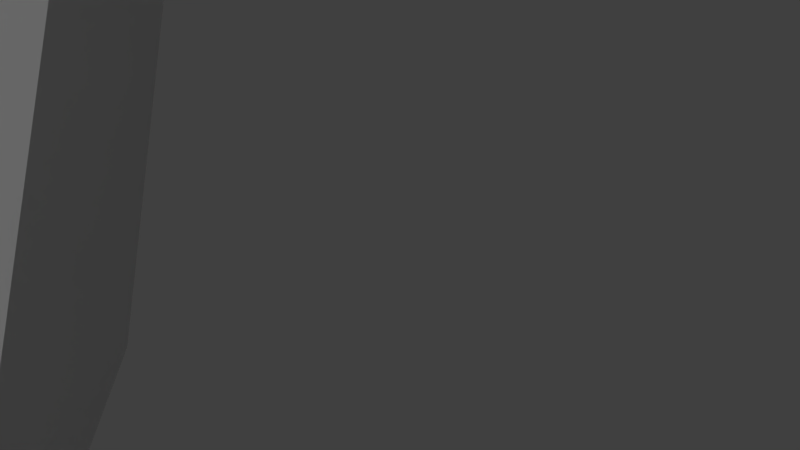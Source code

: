 # Source: BootyTree.blend  (saved by Blender 2.77.0; exported with 4.5.12 LTS)
import bpy
from mathutils import Matrix  # noqa: F401  (used for matrix-valued properties, if any)

bpy.ops.wm.read_factory_settings(use_empty=True)
scene = bpy.context.scene
scene.name = 'Scene'

# ---- collections
col_collection_1 = bpy.data.collections.new('Collection 1'); scene.collection.children.link(col_collection_1)

# ---- world
world_world = bpy.data.worlds.new('World'); scene.world = world_world
world_world.color = (0.05088, 0.05088, 0.05088)
world_world.use_sun_shadow = False
world_world.sun_shadow_jitter_overblur = 0.0
world_world.cycles.sampling_method = 'MANUAL'

# ---- cameras
cam_camera = bpy.data.cameras.new('Camera')
cam_camera.clip_end = 100.0
cam_camera.lens = 35.0
cam_camera.sensor_width = 32.0
cam_camera.sensor_height = 18.0
cam_camera.ortho_scale = 7.314
cam_camera.dof.focus_distance = 0.0
cam_camera.dof.aperture_fstop = 128.0

# ---- meshes
me_body_mesh_004 = bpy.data.meshes.new('Body_Mesh.004')
me_body_mesh_004.from_pydata([(-10.82, -5.139, 40.3), (-0.4131, 0.2884, 29.89), (-14.05, 13.92, 43.18), (-9.129, -8.871, 37.16), (0.5931, -13.73, 30.69), (-1.711, -15.04, 45.02), (-0.8121, -26.63, 37.77), (9.506, -8.311, 38.75), (-8.815, -19.19, 36.64), (0.273, -20.21, 26.78), (0.7547, -31.82, 42.45), (-1.388, -37.88, 31.02), (12.87, -20.76, 35.97), (19.83, 11.55, 36.52), (5.052, 7.927, 29.47), (16.32, 29.69, 36.95), (11.64, 22.5, 23.68), (-0.9699, 22.33, 38.98), (8.461, 6.279, 50.54), (-3.02, 3.914, 42.88), (8.997, -7.259, 45.69), (-6.728, -8.871, 47.74), (5.374, -4.136, 34.07), (-5.887, -6.913, 48.5), (0.9792, 0.8064, 40.41), (-13.89, 0.5481, 43.27), (-2.419, 10.1, 44.8), (-10.67, 0.1937, 31.64), (-0.4848, 2.944, 53.92), (1.964, -0.1836, 41.42), (2.003, 13.35, 48.21), (11.77, 4.401, 41.16), (-4.508, 12.47, 38.09), (9.609, 6.07, 50.14), (1.273, 0.499, 41.67), (16.28, -1.022, 42.92), (4.086, -9.671, 44.08), (12.08, 1.629, 31.93), (-4.798, -11.47, 20.05), (-0.1516, -3.16, 23.16), (2.348, -17.78, 22.56), (7.895, -9.029, 19.87), (0.8608, -10.59, 29.04), (-11.33, 1.03, 48.49), (1.194, 0.1852, 43.92), (-2.314, 3.965, 56.69), (5.472, -5.876, 50.8), (1.96, 14.07, 49.31), (-2.937, 15.1, 40.69), (10.93, 20.27, 46.3), (5.834, 8.118, 32.19), (14.13, 23.52, 34.66), (14.96, 2.722, 42.24), (-0.2823, 2.241, 51.34), (0.915, 0.6641, 39.59), (-10.14, -13.12, 51.66), (-16.51, -3.382, 41.47), (3.03, -17.72, 43.39), (-22.63, -8.387, 24.66), (-30.92, -1.493, 30.69), (-14.53, -0.3175, 25.6), (-25.23, 5.772, 24.2), (-19.82, 0.9376, 36.01), (-14.07, 4.631, 46.51), (-12.19, 0.05212, 40.36), (-22.39, 8.785, 44.16), (-15.41, 10.1, 38.39), (-22.61, -1.687, 41.37), (-19.9, 1.945, 48.57), (-16.52, 0.2216, 42.77), (-28.01, -1.288, 47.0), (-25.03, 4.327, 41.62), (-21.96, -8.15, 44.02), (15.07, 15.45, 29.27), (11.78, 1.036, 26.85), (25.42, 11.21, 36.71), (13.13, 0.5617, 38.37), (27.22, 0.5211, 28.02), (7.702, -17.45, 46.98), (11.65, -10.94, 40.18), (19.35, -20.31, 49.47), (19.18, -21.88, 40.64), (20.2, -6.776, 46.63), (5.364, -6.507, 35.18), (2.04, -2.055, 29.16), (12.1, -11.56, 30.86), (3.502, -12.34, 26.45), (12.44, -1.476, 27.78), (-6.761, -8.928, 34.12), (-3.88, -4.646, 25.62), (-13.96, -18.05, 30.44), (-16.62, -6.932, 25.15), (-3.382, -17.99, 24.11), (-12.34, -12.05, 24.87), (-20.31, -10.88, 31.96), (-10.45, 0.3141, 24.45), (-23.26, -0.2762, 26.03), (-10.46, -2.117, 34.13), (-18.48, -2.823, 23.25), (-25.66, 8.534, 28.22), (-6.387, 4.847, 23.39), (-16.21, 15.68, 20.4), (-12.52, 8.193, 34.07), (-0.8932, -12.4, 35.89), (3.204, -21.55, 28.33), (-0.2412, -0.5858, 28.72), (12.38, -8.804, 26.27), (-6.719, -11.93, 22.53), (-6.791, 3.776, 49.29), (-1.677, 0.2779, 37.35), (-1.516, 22.6, 48.09), (12.92, 11.91, 41.79), (-10.26, 17.98, 36.29), (-7.083, -0.4435, 46.86), (-6.485, 0.1689, 37.84), (-12.22, 12.47, 47.1), (-2.18, 13.43, 40.28), (-18.78, 6.039, 39.76), (-11.85, 1.275, 48.13), (-14.86, 0.6975, 41.01), (-18.86, -7.514, 49.96), (-25.14, -0.377, 45.05), (-14.03, -11.21, 42.96), (3.978, 19.61, 36.83), (1.237, 1.299, 33.38), (14.74, 14.62, 46.93), (-0.8332, 0.3773, 47.23), (20.23, 1.293, 36.81), (6.193, -9.327, 38.55), (10.94, 1.098, 32.07), (11.93, -1.526, 46.41), (23.1, -0.4754, 39.15), (5.639, 10.52, 40.13), (-13.11, -25.78, 35.48), (-10.32, -11.23, 34.31), (-23.43, -23.84, 41.55), (-11.95, -13.21, 44.91), (-25.58, -12.07, 33.79), (-18.18, -11.46, 25.33), (-7.857, -6.878, 28.53), (-24.33, -9.67, 33.42), (-12.41, -15.11, 36.2), (-16.98, 2.189, 32.08), (-3.113, -19.17, 36.16), (-7.0, -8.691, 29.62), (-12.28, -25.81, 34.38), (-18.71, -13.33, 34.98), (-7.833, -18.53, 24.35), (-22.54, 2.554, 27.52), (-26.38, 14.84, 34.59), (-9.138, 7.862, 25.37), (-17.43, 21.17, 25.56), (-11.85, 10.96, 37.16), (-16.95, 28.03, 32.38), (-29.0, 26.07, 38.42), (-14.3, 13.25, 31.61), (-18.61, 15.67, 42.47), (-29.35, 13.7, 30.53), (-2.041, 24.24, 39.35), (-0.3931, 22.77, 29.02), (3.934, 33.22, 41.22), (10.21, 27.13, 32.31), (-2.435, 32.76, 32.95), (4.078, 22.33, 32.26), (-0.008086, 10.58, 24.19), (-11.16, 26.69, 33.49), (-9.286, 23.32, 21.07), (-12.1, 8.717, 32.8), (0.3308, 15.24, 31.44), (0.008699, 9.356, 23.99), (8.279, 20.73, 30.34), (9.962, 9.483, 28.61), (2.503, 20.25, 20.88), (11.95, -8.225, 46.77), (5.795, -5.157, 32.5), (24.99, -16.47, 45.05), (11.03, -23.24, 34.75), (23.39, -1.129, 33.71), (-12.52, -17.42, 27.11), (0.1617, -14.96, 24.44), (-9.799, -27.52, 36.24), (0.6797, -29.07, 27.34), (-1.438, -17.22, 36.71), (-6.404, 27.5, 25.81), (0.3339, 21.32, 27.47), (-6.767, 33.44, 34.71), (-7.35, 22.86, 35.56), (4.462, 31.79, 32.56), (-19.12, 8.712, 23.01), (-27.15, 6.67, 27.33), (-16.76, 0.1899, 23.82), (-21.98, 3.232, 32.11), (-25.34, -2.093, 22.11), (-3.415, -29.17, 35.65), (0.2904, -19.45, 26.05), (-4.492, -36.94, 29.25), (-10.3, -25.53, 21.6), (7.442, -30.35, 25.0), (-7.467, 22.17, 25.79), (-19.27, 25.55, 32.42), (-10.66, 9.57, 26.93), (-15.34, 17.81, 40.0), (-23.28, 12.9, 24.31), (22.03, 1.072, 26.64), (5.945, -0.001675, 22.75), (20.24, 13.44, 37.34), (7.733, 18.07, 26.16), (7.838, 0.9187, 37.39), (2.098, -5.158, 38.46), (3.684, -3.78, 30.41), (12.63, -0.6693, 39.94), (14.31, -8.39, 33.16), (8.321, 7.015, 33.53), (1.881, -26.26, 22.94), (-0.3108, -9.238, 24.05), (15.82, -26.56, 30.51), (17.27, -10.31, 22.5), (4.139, -15.36, 36.94), (5.3, 19.3, 29.29), (-0.09213, 9.926, 23.31), (-6.006, 25.2, 30.11), (-5.649, 20.66, 19.18), (-9.851, 12.4, 31.29), (-0.03537, 14.05, 23.58), (8.635, 19.95, 29.98), (4.719, 30.36, 28.38), (4.359, 22.39, 18.35), (-6.74, 24.7, 29.19), (-8.762, -0.1132, 28.02), (-0.1614, -3.326, 19.71), (1.618, 8.787, 32.23), (9.694, -4.417, 28.7), (2.291, 11.9, 20.98), (13.46, -9.115, 28.53), (2.213, 0.6789, 21.63), (24.92, 3.493, 27.41), (16.7, 2.697, 14.72), (9.675, 14.03, 29.84), (-1.001, -0.1393, 27.84), (-2.183, 0.7597, 18.69), (7.695, 8.84, 27.66), (10.34, 1.112, 19.77), (-1.162, 13.5, 21.36), (-10.6, -6.568, 29.92), (0.6413, -0.9681, 20.72), (-5.369, -22.81, 29.1), (-5.551, -15.14, 15.57), (10.32, -13.72, 28.52), (-10.99, -4.073, 30.59), (-20.93, -3.43, 24.15), (-5.562, 0.1731, 22.43), (-14.45, -7.613, 18.01), (-15.05, 6.875, 20.33), (-10.1, 1.902, 27.78), (-4.941, -0.7982, 23.69), (-15.94, -3.9, 25.95), (-12.38, -0.6989, 19.37), (-8.709, -8.789, 26.97), (-1.252, 0.2292, 29.18), (1.318, 0.8542, 20.01), (-10.0, -7.99, 28.12), (-11.21, 1.048, 20.44), (-0.5026, -12.05, 21.88), (-17.84, -1.283, 20.25), (-22.51, 6.341, 28.01), (-8.239, 0.7769, 23.95), (-14.03, 11.45, 24.05), (-14.4, 1.293, 34.66), (-5.856, 3.079, 28.79), (-12.12, 3.763, 24.54), (0.1294, 2.238, 21.05), (-6.973, -3.947, 19.67), (-5.515, 9.931, 19.48), (-11.3, 12.25, 28.66), (-16.36, 15.54, 23.69), (-6.474, 6.022, 22.47), (-15.97, 4.7, 21.15), (-7.003, 15.15, 18.76), (-5.145, 9.199, 30.81), (-1.392, 3.21, 20.26), (-10.94, 19.67, 25.15), (-1.392, 3.21, 20.26), (-10.94, 19.67, 25.15), (-14.41, 7.647, 18.28), (0.4248, 16.6, 19.4), (-4.798, -17.54, 20.66), (-0.1516, -9.23, 23.77), (2.348, -23.85, 23.17), (7.895, -15.1, 20.48), (0.8608, -16.66, 29.64), (0.2852, 2.519, 28.01), (-1.371, -1.026, 20.27), (1.163, 12.72, 24.51), (6.957, 6.449, 18.59), (-7.659, 8.6, 19.88), (5.618, 13.89, 39.91), (-14.05, 13.92, 43.18), (-0.4131, 0.2825, 29.89), (-15.22, 13.1, 28.96), (11.14, 10.31, 46.35), (2.5, 0.5987, 41.11), (12.69, -0.2878, 53.63), (-3.084, -1.297, 51.05), (13.6, -9.68, 44.86), (-7.323, -17.98, 38.73), (-11.19, -11.68, 34.85), (-11.99, -23.58, 37.22), (-17.99, -16.89, 37.95), (-10.01, -17.83, 31.09), (-10.79, 10.79, 37.05), (-14.35, 23.98, 35.51), (-8.788, 8.944, 26.29), (-19.67, 16.99, 28.06), (-4.156, 21.3, 26.87), (-25.62, 8.117, 31.65), (-22.76, 0.1085, 32.63), (-31.1, 7.606, 36.57), (-31.62, -1.078, 33.84), (-23.51, 3.829, 38.68), (-18.99, -12.65, 31.74), (-27.63, -13.63, 38.83), (-20.26, 0.3264, 31.32), (-33.0, -3.862, 32.9), (-20.11, -1.992, 41.0), (-23.11, -7.34, 41.0), (-30.45, -1.323, 45.34), (-23.64, 0.3695, 35.4), (-34.69, -0.7913, 38.05), (-23.48, 7.652, 42.0), (-16.34, 7.937, 37.48), (-12.88, 18.34, 41.59), (-13.73, 13.04, 30.2), (-19.25, 23.0, 34.95), (-4.058, 16.74, 35.07), (10.66, 12.34, 34.25), (0.5066, 14.52, 25.42), (1.603, 22.49, 41.22), (1.529, 30.93, 30.76), (-10.28, 12.24, 34.87), (9.999, -9.544, 42.88), (9.546, -9.379, 36.23), (19.0, -6.364, 42.78), (18.56, -13.6, 37.7), (14.45, -0.4148, 37.55), (8.787, 19.85, 38.34), (23.65, 13.32, 39.82), (5.363, 7.784, 30.25), (20.64, 12.18, 27.49), (13.76, -1.891, 38.9), (-4.161, 5.005, 35.14), (-4.285, -3.977, 27.35), (-13.62, -3.454, 39.92), (-18.34, -3.156, 29.87), (-4.233, -14.15, 35.73), (-2.097, 11.94, 16.26), (-1.212, 5.47, 21.96), (0.1743, 19.96, 23.16), (7.611, 12.31, 24.73), (-6.931, 13.62, 27.33), (1.274, -6.983, 45.47), (7.646, -6.551, 34.48), (7.443, -24.26, 47.31), (21.37, -14.98, 41.45), (0.8496, -23.81, 35.22), (13.07, -5.747, 42.37), (1.121, 0.4459, 39.75), (6.417, -15.84, 47.74), (-0.9964, -2.091, 49.81), (-2.115, -14.6, 39.24), (-14.6, 0.1247, 41.28), (-8.638, -8.777, 34.16), (-17.5, -12.48, 47.26), (-20.98, -17.45, 37.4), (-2.791, -15.6, 43.41), (19.56, -6.945, 31.15), (4.355, -4.381, 30.01), (17.03, -21.62, 38.62), (7.694, -13.07, 44.14), (3.969, -20.01, 28.22), (0.1413, -16.08, 36.26), (10.1, -28.86, 34.6), (0.4687, -14.42, 24.74), (-0.005448, -30.42, 25.91), (14.09, -17.89, 27.16), (17.71, -15.36, 28.61), (12.35, 0.8077, 25.97), (30.39, -10.87, 38.38), (29.57, 3.537, 27.35), (16.73, -1.665, 40.78), (27.3, -7.245, 27.94), (28.87, -1.352, 41.11), (16.64, 0.9883, 27.76), (22.82, 10.46, 34.44), (18.9, -3.504, 40.64), (0.4896, -1.196, 29.65), (-1.439, 2.536, 20.95), (9.241, -8.966, 26.82), (11.28, 2.171, 21.45), (-0.02018, -10.36, 19.87), (-19.87, 8.683, 34.3), (-28.9, 9.551, 31.18), (-17.22, 0.5571, 29.41), (-27.79, -2.055, 31.51), (-21.81, 7.966, 24.58), (-13.53, -17.15, 30.83), (-8.343, -9.017, 32.49), (-10.14, -22.78, 36.5), (-1.46, -17.26, 33.7), (-12.21, -12.76, 39.4), (16.1, -9.019, 38.75), (17.33, 0.8066, 28.89), (27.99, 1.151, 44.56), (34.22, -1.007, 33.12), (17.62, 14.16, 38.08)], [], [(0, 1, 2), (3, 4, 5), (6, 5, 4), (7, 4, 5), (8, 9, 10), (11, 10, 9), (12, 9, 10), (13, 14, 15), (16, 15, 14), (17, 14, 15), (18, 19, 20), (21, 20, 19), (22, 19, 20), (23, 24, 25), (26, 25, 24), (27, 24, 25), (28, 29, 30), (31, 30, 29), (32, 29, 30), (33, 34, 35), (36, 35, 34), (37, 34, 35), (38, 39, 40), (41, 40, 39), (42, 39, 40), (43, 44, 45), (46, 45, 44), (47, 44, 45), (48, 49, 50), (51, 50, 49), (52, 49, 50), (53, 54, 55), (56, 55, 54), (57, 54, 55), (58, 59, 60), (61, 60, 59), (62, 59, 60), (63, 64, 65), (66, 65, 64), (67, 64, 65), (68, 69, 70), (71, 70, 69), (72, 69, 70), (73, 74, 75), (76, 75, 74), (77, 74, 75), (78, 79, 80), (81, 80, 79), (82, 79, 80), (83, 84, 85), (86, 85, 84), (87, 84, 85), (88, 89, 90), (91, 90, 89), (92, 89, 90), (93, 94, 95), (96, 95, 94), (97, 94, 95), (98, 99, 100), (101, 100, 99), (102, 99, 100), (103, 104, 105), (106, 105, 104), (107, 104, 105), (108, 109, 110), (111, 110, 109), (112, 109, 110), (113, 114, 115), (116, 115, 114), (117, 114, 115), (118, 119, 120), (121, 120, 119), (122, 119, 120), (123, 124, 125), (126, 125, 124), (127, 124, 125), (128, 129, 130), (131, 130, 129), (132, 129, 130), (133, 134, 135), (136, 135, 134), (137, 134, 135), (138, 139, 140), (141, 140, 139), (142, 139, 140), (143, 144, 145), (146, 145, 144), (147, 144, 145), (148, 149, 150), (151, 150, 149), (152, 149, 150), (153, 154, 155), (156, 155, 154), (157, 154, 155), (158, 159, 160), (161, 160, 159), (162, 159, 160), (163, 164, 165), (166, 165, 164), (167, 164, 165), (168, 169, 170), (171, 170, 169), (172, 169, 170), (173, 174, 175), (176, 175, 174), (177, 174, 175), (178, 179, 180), (181, 180, 179), (182, 179, 180), (183, 184, 185), (186, 185, 184), (187, 184, 185), (188, 189, 190), (191, 190, 189), (192, 189, 190), (193, 194, 195), (196, 195, 194), (197, 194, 195), (198, 199, 200), (201, 200, 199), (202, 199, 200), (203, 204, 205), (206, 205, 204), (207, 204, 205), (208, 209, 210), (211, 210, 209), (212, 209, 210), (213, 214, 215), (216, 215, 214), (217, 214, 215), (218, 219, 220), (221, 220, 219), (222, 219, 220), (223, 224, 225), (226, 225, 223), (227, 223, 225), (228, 229, 230), (231, 230, 229), (232, 229, 230), (233, 234, 235), (236, 235, 234), (237, 234, 235), (238, 239, 240), (241, 240, 239), (242, 239, 240), (243, 244, 245), (246, 245, 244), (247, 244, 245), (248, 249, 250), (251, 250, 249), (252, 249, 250), (253, 254, 255), (256, 255, 254), (257, 254, 255), (258, 259, 260), (261, 260, 259), (262, 259, 260), (263, 264, 265), (266, 265, 264), (267, 264, 265), (268, 269, 270), (271, 270, 269), (272, 269, 270), (273, 274, 275), (276, 275, 274), (277, 274, 275), (278, 279, 280), (281, 282, 283), (284, 282, 281), (285, 286, 287), (288, 287, 286), (289, 286, 287), (290, 291, 292), (293, 292, 291), (294, 291, 292), (295, 296, 297), (298, 297, 296), (299, 300, 301), (302, 301, 300), (303, 300, 301), (304, 305, 306), (307, 306, 305), (308, 305, 306), (309, 310, 311), (312, 311, 310), (313, 310, 311), (314, 315, 316), (317, 316, 315), (318, 315, 316), (319, 320, 321), (322, 321, 320), (323, 320, 321), (324, 325, 326), (327, 326, 325), (328, 325, 326), (329, 330, 331), (332, 331, 330), (333, 330, 331), (334, 335, 336), (337, 336, 335), (338, 335, 336), (339, 340, 341), (342, 341, 340), (343, 340, 341), (344, 345, 346), (347, 346, 345), (348, 345, 346), (349, 350, 351), (352, 351, 350), (353, 350, 351), (354, 355, 356), (357, 355, 356), (358, 356, 355), (359, 360, 361), (362, 360, 361), (363, 361, 360), (364, 365, 366), (367, 366, 365), (368, 365, 366), (369, 370, 371), (372, 371, 370), (373, 370, 371), (374, 375, 376), (377, 376, 375), (378, 375, 376), (379, 380, 381), (382, 381, 380), (383, 381, 380), (384, 385, 386), (387, 386, 385), (388, 385, 386), (389, 390, 391), (392, 391, 390), (393, 391, 390), (394, 395, 396), (397, 395, 396), (398, 396, 395), (399, 400, 401), (402, 401, 400), (403, 400, 401), (404, 405, 406), (407, 406, 405), (408, 405, 406), (409, 410, 411), (412, 411, 410), (413, 410, 411)])
_uv = me_body_mesh_004.uv_layers.new(name='Body')
_uv.uv.foreach_set('vector', [0.4986, 0.9985, 0.4986, 0.5031, 0.003231, 0.9985, 0.4986, 0.9985, 0.4986, 0.5031, 0.003231, 0.9985, 0.003231, 0.5031, 0.003231, 0.9985, 0.4986, 0.5031, 0.4986, 0.9985, 0.4986, 0.5031, 0.003231, 0.9985, 0.4986, 0.9985, 0.4986, 0.5031, 0.003231, 0.9985, 0.003231, 0.5031, 0.003231, 0.9985, 0.4986, 0.5031, 0.4986, 0.9985, 0.4986, 0.5031, 0.003231, 0.9985, 0.4986, 0.9985, 0.4986, 0.5031, 0.003231, 0.9985, 0.003231, 0.5031, 0.003231, 0.9985, 0.4986, 0.5031, 0.4986, 0.9985, 0.4986, 0.5031, 0.003231, 0.9985, 0.9976, 0.9974, 0.9976, 0.5028, 0.503, 0.9974, 0.503, 0.5028, 0.503, 0.9974, 0.9976, 0.5028, 0.9976, 0.9974, 0.9976, 0.5028, 0.503, 0.9974, 0.9976, 0.9974, 0.9976, 0.5028, 0.503, 0.9974, 0.503, 0.5028, 0.503, 0.9974, 0.9976, 0.5028, 0.9976, 0.9974, 0.9976, 0.5028, 0.503, 0.9974, 0.9976, 0.9974, 0.9976, 0.5028, 0.503, 0.9974, 0.503, 0.5028, 0.503, 0.9974, 0.9976, 0.5028, 0.9976, 0.9974, 0.9976, 0.5028, 0.503, 0.9974, 0.9976, 0.9974, 0.9976, 0.5028, 0.503, 0.9974, 0.503, 0.5028, 0.503, 0.9974, 0.9976, 0.5028, 0.9976, 0.9974, 0.9976, 0.5028, 0.503, 0.9974, 0.9979, 0.4973, 0.9979, 0.001499, 0.5028, 0.4973, 0.5028, 0.001499, 0.5028, 0.4973, 0.9979, 0.001499, 0.9979, 0.4973, 0.9979, 0.001499, 0.5028, 0.4973, 0.9976, 0.9974, 0.9976, 0.5028, 0.503, 0.9974, 0.503, 0.5028, 0.503, 0.9974, 0.9976, 0.5028, 0.9976, 0.9974, 0.9976, 0.5028, 0.503, 0.9974, 0.9976, 0.9974, 0.503, 0.9974, 0.9976, 0.5028, 0.503, 0.5028, 0.9976, 0.5028, 0.503, 0.9974, 0.9976, 0.9974, 0.503, 0.9974, 0.9976, 0.5028, 0.9976, 0.9974, 0.9976, 0.5028, 0.503, 0.9974, 0.503, 0.5028, 0.503, 0.9974, 0.9976, 0.5028, 0.9976, 0.9974, 0.9976, 0.5028, 0.503, 0.9974, 0.499, 0.4988, 0.002413, 0.4988, 0.499, 0.002368, 0.002413, 0.002368, 0.499, 0.002368, 0.002413, 0.4988, 0.499, 0.4988, 0.002413, 0.4988, 0.499, 0.002368, 0.9976, 0.9974, 0.9976, 0.5028, 0.503, 0.9974, 0.503, 0.5028, 0.503, 0.9974, 0.9976, 0.5028, 0.9976, 0.9974, 0.9976, 0.5028, 0.503, 0.9974, 0.9976, 0.9974, 0.9976, 0.5028, 0.503, 0.9974, 0.503, 0.5028, 0.503, 0.9974, 0.9976, 0.5028, 0.9976, 0.9974, 0.9976, 0.5028, 0.503, 0.9974, 0.499, 0.4988, 0.499, 0.002368, 0.002413, 0.4988, 0.002413, 0.002368, 0.002413, 0.4988, 0.499, 0.002368, 0.499, 0.4988, 0.499, 0.002368, 0.002413, 0.4988, 0.9976, 0.9974, 0.9976, 0.5028, 0.503, 0.9974, 0.503, 0.5028, 0.503, 0.9974, 0.9976, 0.5028, 0.9976, 0.9974, 0.9976, 0.5028, 0.503, 0.9974, 0.499, 0.4988, 0.499, 0.002368, 0.002413, 0.4988, 0.002413, 0.002368, 0.002413, 0.4988, 0.499, 0.002368, 0.499, 0.4988, 0.499, 0.002368, 0.002413, 0.4988, 0.9979, 0.4973, 0.9979, 0.001499, 0.5028, 0.4973, 0.5028, 0.001499, 0.5028, 0.4973, 0.9979, 0.001499, 0.9979, 0.4973, 0.9979, 0.001499, 0.5028, 0.4973, 0.499, 0.4988, 0.002413, 0.4988, 0.499, 0.002368, 0.002413, 0.002368, 0.499, 0.002368, 0.002413, 0.4988, 0.499, 0.4988, 0.002413, 0.4988, 0.499, 0.002368, 0.499, 0.4988, 0.002413, 0.4988, 0.499, 0.002368, 0.002413, 0.002368, 0.499, 0.002368, 0.002413, 0.4988, 0.499, 0.4988, 0.002413, 0.4988, 0.499, 0.002368, 0.499, 0.4988, 0.002413, 0.4988, 0.499, 0.002368, 0.002413, 0.002368, 0.499, 0.002368, 0.002413, 0.4988, 0.499, 0.4988, 0.002413, 0.4988, 0.499, 0.002368, 0.9976, 0.9974, 0.9976, 0.5028, 0.503, 0.9974, 0.503, 0.5028, 0.503, 0.9974, 0.9976, 0.5028, 0.9976, 0.9974, 0.9976, 0.5028, 0.503, 0.9974, 0.9976, 0.9974, 0.9976, 0.5028, 0.503, 0.9974, 0.503, 0.5028, 0.503, 0.9974, 0.9976, 0.5028, 0.9976, 0.9974, 0.9976, 0.5028, 0.503, 0.9974, 0.9976, 0.9974, 0.9976, 0.5028, 0.503, 0.9974, 0.503, 0.5028, 0.503, 0.9974, 0.9976, 0.5028, 0.9976, 0.9974, 0.9976, 0.5028, 0.503, 0.9974, 0.9976, 0.9974, 0.9976, 0.5028, 0.503, 0.9974, 0.503, 0.5028, 0.503, 0.9974, 0.9976, 0.5028, 0.9976, 0.9974, 0.9976, 0.5028, 0.503, 0.9974, 0.9976, 0.9974, 0.9976, 0.5028, 0.503, 0.9974, 0.503, 0.5028, 0.503, 0.9974, 0.9976, 0.5028, 0.9976, 0.9974, 0.9976, 0.5028, 0.503, 0.9974, 0.4986, 0.9985, 0.4986, 0.5031, 0.003231, 0.9985, 0.003231, 0.5031, 0.003231, 0.9985, 0.4986, 0.5031, 0.4986, 0.9985, 0.4986, 0.5031, 0.003231, 0.9985, 0.499, 0.4988, 0.499, 0.002368, 0.002413, 0.4988, 0.002413, 0.002368, 0.002413, 0.4988, 0.499, 0.002368, 0.499, 0.4988, 0.499, 0.002368, 0.002413, 0.4988, 0.499, 0.4988, 0.499, 0.002368, 0.002413, 0.4988, 0.002413, 0.002368, 0.002413, 0.4988, 0.499, 0.002368, 0.499, 0.4988, 0.499, 0.002368, 0.002413, 0.4988, 0.002413, 0.002368, 0.002413, 0.4988, 0.499, 0.002368, 0.499, 0.4988, 0.499, 0.002368, 0.002413, 0.4988, 0.002413, 0.002368, 0.002413, 0.4988, 0.499, 0.002368, 0.4986, 0.9985, 0.003231, 0.9985, 0.4986, 0.5031, 0.003231, 0.5031, 0.4986, 0.5031, 0.003231, 0.9985, 0.4986, 0.9985, 0.003231, 0.9985, 0.4986, 0.5031, 0.003231, 0.5031, 0.4986, 0.5031, 0.003231, 0.9985, 0.4986, 0.9985, 0.003231, 0.9985, 0.4986, 0.5031, 0.003231, 0.5031, 0.4986, 0.5031, 0.003231, 0.9985, 0.499, 0.4988, 0.499, 0.002368, 0.002413, 0.4988, 0.002413, 0.002368, 0.002413, 0.4988, 0.499, 0.002368, 0.499, 0.4988, 0.499, 0.002368, 0.002413, 0.4988, 0.499, 0.4988, 0.499, 0.002368, 0.002413, 0.4988, 0.002413, 0.002368, 0.002413, 0.4988, 0.499, 0.002368, 0.499, 0.4988, 0.499, 0.002368, 0.002413, 0.4988, 0.003231, 0.5031, 0.4986, 0.5031, 0.003231, 0.9985, 0.4986, 0.9985, 0.003231, 0.9985, 0.4986, 0.5031, 0.003231, 0.5031, 0.4986, 0.5031, 0.003231, 0.9985, 0.499, 0.4988, 0.499, 0.002368, 0.002413, 0.4988, 0.002413, 0.002368, 0.002413, 0.4988, 0.499, 0.002368, 0.499, 0.4988, 0.499, 0.002368, 0.002413, 0.4988, 0.003231, 0.5031, 0.4986, 0.5031, 0.003231, 0.9985, 0.4986, 0.9985, 0.003231, 0.9985, 0.4986, 0.5031, 0.003231, 0.5031, 0.4986, 0.5031, 0.003231, 0.9985, 0.002413, 0.002368, 0.002413, 0.4988, 0.499, 0.002368, 0.499, 0.4988, 0.499, 0.002368, 0.002413, 0.4988, 0.002413, 0.002368, 0.002413, 0.4988, 0.499, 0.002368, 0.002413, 0.002368, 0.499, 0.002368, 0.002413, 0.4988, 0.499, 0.4988, 0.002413, 0.4988, 0.499, 0.002368, 0.002413, 0.002368, 0.499, 0.002368, 0.002413, 0.4988, 0.002413, 0.002368, 0.002413, 0.4988, 0.499, 0.002368, 0.499, 0.4988, 0.499, 0.002368, 0.002413, 0.4988, 0.002413, 0.002368, 0.002413, 0.4988, 0.499, 0.002368, 0.499, 0.4988, 0.499, 0.002368, 0.002413, 0.4988, 0.002413, 0.002368, 0.002413, 0.4988, 0.499, 0.002368, 0.499, 0.4988, 0.499, 0.002368, 0.002413, 0.4988, 0.4986, 0.9985, 0.4986, 0.5031, 0.003231, 0.9985, 0.003231, 0.5031, 0.003231, 0.9985, 0.4986, 0.5031, 0.4986, 0.9985, 0.4986, 0.5031, 0.003231, 0.9985, 0.499, 0.4988, 0.499, 0.002368, 0.002413, 0.4988, 0.002413, 0.002368, 0.002413, 0.4988, 0.499, 0.002368, 0.499, 0.4988, 0.499, 0.002368, 0.002413, 0.4988, 0.499, 0.4988, 0.499, 0.002368, 0.002413, 0.4988, 0.002413, 0.002368, 0.002413, 0.4988, 0.499, 0.002368, 0.499, 0.4988, 0.499, 0.002368, 0.002413, 0.4988, 0.499, 0.002368, 0.499, 0.4988, 0.002413, 0.4988, 0.002413, 0.002368, 0.002413, 0.4988, 0.499, 0.002368, 0.002413, 0.002368, 0.499, 0.002368, 0.002413, 0.4988, 0.9979, 0.4973, 0.9979, 0.001499, 0.5028, 0.4973, 0.5028, 0.001499, 0.5028, 0.4973, 0.9979, 0.001499, 0.9979, 0.4973, 0.9979, 0.001499, 0.5028, 0.4973, 0.9979, 0.4973, 0.9979, 0.001499, 0.5028, 0.4973, 0.5028, 0.001499, 0.5028, 0.4973, 0.9979, 0.001499, 0.9979, 0.4973, 0.9979, 0.001499, 0.5028, 0.4973, 0.9979, 0.4973, 0.9979, 0.001499, 0.5028, 0.4973, 0.5028, 0.001499, 0.5028, 0.4973, 0.9979, 0.001499, 0.9979, 0.4973, 0.9979, 0.001499, 0.5028, 0.4973, 0.9979, 0.4973, 0.9979, 0.001499, 0.5028, 0.4973, 0.5028, 0.001499, 0.5028, 0.4973, 0.9979, 0.001499, 0.9979, 0.4973, 0.9979, 0.001499, 0.5028, 0.4973, 0.002413, 0.002368, 0.002413, 0.4988, 0.499, 0.002368, 0.499, 0.4988, 0.499, 0.002368, 0.002413, 0.4988, 0.002413, 0.002368, 0.002413, 0.4988, 0.499, 0.002368, 0.9979, 0.4973, 0.9979, 0.001499, 0.5028, 0.4973, 0.5028, 0.001499, 0.5028, 0.4973, 0.9979, 0.001499, 0.9979, 0.4973, 0.9979, 0.001499, 0.5028, 0.4973, 0.9979, 0.4973, 0.9979, 0.001499, 0.5028, 0.4973, 0.5028, 0.001499, 0.5028, 0.4973, 0.9979, 0.001499, 0.9979, 0.4973, 0.9979, 0.001499, 0.5028, 0.4973, 0.002413, 0.002368, 0.002413, 0.4988, 0.499, 0.002368, 0.499, 0.4988, 0.499, 0.002368, 0.002413, 0.4988, 0.002413, 0.002368, 0.002413, 0.4988, 0.499, 0.002368, 0.5028, 0.001499, 0.5028, 0.4973, 0.9979, 0.001499, 0.9979, 0.4973, 0.9979, 0.001499, 0.5028, 0.4973, 0.5028, 0.001499, 0.5028, 0.4973, 0.9979, 0.001499, 0.5028, 0.001499, 0.5028, 0.4973, 0.9979, 0.001499, 0.9979, 0.4973, 0.9979, 0.001499, 0.5028, 0.4973, 0.5028, 0.001499, 0.5028, 0.4973, 0.9979, 0.001499, 0.5028, 0.4973, 0.5028, 0.001499, 0.9979, 0.4973, 0.9979, 0.001499, 0.5028, 0.4973, 0.5028, 0.001499, 0.9979, 0.4973, 0.5028, 0.4973, 0.9979, 0.001499, 0.499, 0.4988, 0.499, 0.002368, 0.002413, 0.4988, 0.002413, 0.002368, 0.002413, 0.4988, 0.499, 0.002368, 0.499, 0.4988, 0.499, 0.002368, 0.002413, 0.4988, 0.9979, 0.4973, 0.9979, 0.001499, 0.5028, 0.4973, 0.5028, 0.001499, 0.5028, 0.4973, 0.9979, 0.001499, 0.9979, 0.4973, 0.9979, 0.001499, 0.5028, 0.4973, 0.003231, 0.5031, 0.003231, 0.9985, 0.4986, 0.5031, 0.4986, 0.9985, 0.4986, 0.5031, 0.003231, 0.9985, 0.9976, 0.9974, 0.9976, 0.5028, 0.503, 0.9974, 0.503, 0.5028, 0.503, 0.9974, 0.9976, 0.5028, 0.9976, 0.9974, 0.9976, 0.5028, 0.503, 0.9974, 0.4986, 0.9985, 0.4986, 0.5031, 0.003231, 0.9985, 0.003231, 0.5031, 0.003231, 0.9985, 0.4986, 0.5031, 0.4986, 0.9985, 0.4986, 0.5031, 0.003231, 0.9985, 0.4986, 0.9985, 0.003231, 0.9985, 0.4986, 0.5031, 0.003231, 0.5031, 0.4986, 0.5031, 0.003231, 0.9985, 0.4986, 0.9985, 0.003231, 0.9985, 0.4986, 0.5031, 0.4986, 0.9985, 0.4986, 0.5031, 0.003231, 0.9985, 0.003231, 0.5031, 0.003231, 0.9985, 0.4986, 0.5031, 0.4986, 0.9985, 0.4986, 0.5031, 0.003231, 0.9985, 0.4986, 0.9985, 0.003231, 0.9985, 0.4986, 0.5031, 0.003231, 0.5031, 0.4986, 0.5031, 0.003231, 0.9985, 0.4986, 0.9985, 0.003231, 0.9985, 0.4986, 0.5031, 0.4986, 0.9985, 0.003231, 0.9985, 0.4986, 0.5031, 0.003231, 0.5031, 0.4986, 0.5031, 0.003231, 0.9985, 0.4986, 0.9985, 0.003231, 0.9985, 0.4986, 0.5031, 0.4986, 0.9985, 0.003231, 0.9985, 0.4986, 0.5031, 0.003231, 0.5031, 0.4986, 0.5031, 0.003231, 0.9985, 0.4986, 0.9985, 0.003231, 0.9985, 0.4986, 0.5031, 0.4986, 0.9985, 0.4986, 0.5031, 0.003231, 0.9985, 0.003231, 0.5031, 0.003231, 0.9985, 0.4986, 0.5031, 0.4986, 0.9985, 0.4986, 0.5031, 0.003231, 0.9985, 0.4986, 0.9985, 0.4986, 0.5031, 0.003231, 0.9985, 0.003231, 0.5031, 0.003231, 0.9985, 0.4986, 0.5031, 0.4986, 0.9985, 0.4986, 0.5031, 0.003231, 0.9985, 0.4986, 0.9985, 0.003231, 0.9985, 0.4986, 0.5031, 0.003231, 0.5031, 0.4986, 0.5031, 0.003231, 0.9985, 0.4986, 0.9985, 0.003231, 0.9985, 0.4986, 0.5031, 0.4986, 0.9985, 0.4986, 0.5031, 0.003231, 0.9985, 0.003231, 0.5031, 0.003231, 0.9985, 0.4986, 0.5031, 0.4986, 0.9985, 0.4986, 0.5031, 0.003231, 0.9985, 0.9979, 0.4973, 0.9979, 0.001499, 0.5028, 0.4973, 0.9979, 0.4973, 0.9979, 0.001499, 0.5028, 0.4973, 0.5028, 0.001499, 0.5028, 0.4973, 0.9979, 0.001499, 0.9976, 0.9974, 0.9976, 0.5028, 0.503, 0.9974, 0.9976, 0.9974, 0.9976, 0.5028, 0.503, 0.9974, 0.503, 0.5028, 0.503, 0.9974, 0.9976, 0.5028, 0.9976, 0.9974, 0.9976, 0.5028, 0.503, 0.9974, 0.503, 0.5028, 0.503, 0.9974, 0.9976, 0.5028, 0.9976, 0.9974, 0.9976, 0.5028, 0.503, 0.9974, 0.9976, 0.9974, 0.9976, 0.5028, 0.503, 0.9974, 0.503, 0.5028, 0.503, 0.9974, 0.9976, 0.5028, 0.9976, 0.9974, 0.9976, 0.5028, 0.503, 0.9974, 0.499, 0.4988, 0.499, 0.002368, 0.002413, 0.4988, 0.002413, 0.002368, 0.002413, 0.4988, 0.499, 0.002368, 0.499, 0.4988, 0.499, 0.002368, 0.002413, 0.4988, 0.499, 0.4988, 0.002413, 0.4988, 0.499, 0.002368, 0.002413, 0.002368, 0.499, 0.002368, 0.002413, 0.4988, 0.002413, 0.002368, 0.499, 0.002368, 0.002413, 0.4988, 0.4986, 0.9985, 0.4986, 0.5031, 0.003231, 0.9985, 0.003231, 0.5031, 0.003231, 0.9985, 0.4986, 0.5031, 0.4986, 0.9985, 0.4986, 0.5031, 0.003231, 0.9985, 0.4986, 0.9985, 0.003231, 0.9985, 0.4986, 0.5031, 0.003231, 0.5031, 0.4986, 0.5031, 0.003231, 0.9985, 0.003231, 0.5031, 0.4986, 0.5031, 0.003231, 0.9985, 0.9979, 0.4973, 0.9979, 0.001499, 0.5028, 0.4973, 0.9979, 0.4973, 0.9979, 0.001499, 0.5028, 0.4973, 0.5028, 0.001499, 0.5028, 0.4973, 0.9979, 0.001499, 0.4986, 0.9985, 0.003231, 0.9985, 0.4986, 0.5031, 0.003231, 0.5031, 0.4986, 0.5031, 0.003231, 0.9985, 0.4986, 0.9985, 0.003231, 0.9985, 0.4986, 0.5031, 0.4986, 0.9985, 0.4986, 0.5031, 0.003231, 0.9985, 0.003231, 0.5031, 0.003231, 0.9985, 0.4986, 0.5031, 0.4986, 0.9985, 0.4986, 0.5031, 0.003231, 0.9985, 0.4986, 0.9985, 0.4986, 0.5031, 0.003231, 0.9985, 0.003231, 0.5031, 0.003231, 0.9985, 0.4986, 0.5031, 0.4986, 0.9985, 0.4986, 0.5031, 0.003231, 0.9985])
me_body_mesh_004.use_remesh_preserve_volume = False
me_body_mesh_004.use_remesh_preserve_attributes = False
me_body_mesh_004.use_mirror_vertex_groups = False
me_body_mesh_004.update()
me_body_mesh_003 = bpy.data.meshes.new('Body_Mesh.003')
me_body_mesh_003.from_pydata([(10.79, 5.937, 3.697), (11.1, 6.193, 3.697), (10.79, 5.937, 7.029), (-11.62, 5.737, 25.61), (-5.553, 2.233, 25.56), (-5.553, 2.233, 11.33), (-10.79, 5.254, 8.449), (2.116, -7.276, 3.697), (2.127, -6.878, 3.697), (2.116, -7.276, 7.029), (2.127, -6.878, 26.63), (2.116, -7.276, 26.63), (2.116, -7.276, 20.37), (2.127, -6.878, 20.37), (2.127, -6.878, 7.029), (-9.409, 0.9331, 9.696), (-9.383, 1.229, 9.694), (-9.238, 0.9331, 12.18), (-9.214, 1.229, 26.8), (-9.24, 0.9331, 26.8), (-9.24, 0.9331, 22.13), (-9.214, 1.229, 22.13), (-9.212, 1.229, 12.17), (-10.97, 5.463, 25.17), (-6.199, 2.599, 25.13), (-6.199, 2.599, 19.55), (-11.0, 5.485, 19.65), (-6.199, 2.599, 13.92), (-11.04, 5.513, 13.33), (-6.199, 2.599, 10.04), (-11.08, 5.542, 7.381), (-0.5905, -6.092, 25.61), (-0.5294, -13.1, 25.56), (-0.5294, -13.1, 20.07), (-0.5883, -6.044, 20.18), (-0.5294, -13.1, 13.8), (-0.5853, -5.981, 13.07), (-0.5294, -13.1, 8.921), (-0.5821, -5.915, 5.567), (9.131, 4.92, 25.17), (4.314, 2.139, 25.13), (4.314, 2.139, 20.77), (9.165, 4.937, 20.86), (4.314, 2.139, 15.8), (9.209, 4.959, 15.21), (4.314, 2.139, 11.92), (9.256, 4.983, 9.259), (11.1, 6.193, 7.029), (11.1, 6.193, 20.37), (10.79, 5.937, 20.37), (11.1, 6.193, 26.63), (10.79, 5.937, 26.63)], [], [(0, 1, 2), (3, 4, 5), (5, 6, 3), (7, 8, 9), (10, 11, 12), (12, 13, 10), (13, 12, 9), (9, 14, 13), (14, 9, 8), (15, 16, 17), (18, 19, 20), (20, 21, 18), (21, 20, 17), (17, 22, 21), (22, 17, 16), (23, 24, 25), (25, 26, 23), (26, 25, 27), (27, 28, 26), (28, 27, 29), (29, 30, 28), (31, 32, 33), (33, 34, 31), (34, 33, 35), (35, 36, 34), (36, 35, 37), (37, 38, 36), (39, 40, 41), (41, 42, 39), (42, 41, 43), (43, 44, 42), (44, 43, 45), (45, 46, 44), (47, 2, 1), (2, 47, 48), (48, 49, 2), (49, 48, 50), (50, 51, 49)])
_uv = me_body_mesh_003.uv_layers.new(name='Body')
_uv.uv.foreach_set('vector', [1.001, 0.003614, 1.001, 0.08349, 0.7747, 0.003614, 0.0004995, 0.9995, 0.9995, 0.9995, 0.9995, 0.07824, 0.9995, 0.07824, 0.0004997, 0.07824, 0.0004995, 0.9995, 1.001, 0.003614, 1.001, 0.08349, 0.7747, 0.003614, 0.01148, 0.08349, 0.01148, 0.003614, 0.2201, 0.003614, 0.2201, 0.003614, 0.2201, 0.08349, 0.01148, 0.08349, 0.2201, 0.08349, 0.2201, 0.003614, 0.7747, 0.003614, 0.7747, 0.003614, 0.7747, 0.08349, 0.2201, 0.08349, 0.7747, 0.08349, 0.7747, 0.003614, 1.001, 0.08349, 1.001, 0.003614, 1.001, 0.08349, 0.7747, 0.003614, 0.01148, 0.08349, 0.01148, 0.003614, 0.2201, 0.003614, 0.2201, 0.003614, 0.2201, 0.08349, 0.01148, 0.08349, 0.2201, 0.08349, 0.2201, 0.003614, 0.7747, 0.003614, 0.7747, 0.003614, 0.7747, 0.08349, 0.2201, 0.08349, 0.7747, 0.08349, 0.7747, 0.003614, 1.001, 0.08349, 0.0004995, 0.9995, 0.9995, 0.9995, 0.9995, 0.6952, 0.9995, 0.6952, 0.0004996, 0.75, 0.0004995, 0.9995, 0.0004996, 0.75, 0.9995, 0.6952, 0.9995, 0.3486, 0.9995, 0.3486, 0.0004997, 0.4229, 0.0004996, 0.75, 0.0004997, 0.4229, 0.9995, 0.3486, 0.9995, 0.07824, 0.9995, 0.07824, 0.0004997, 0.07824, 0.0004997, 0.4229, 0.0004995, 0.9995, 0.9995, 0.9995, 0.9995, 0.6952, 0.9995, 0.6952, 0.0004996, 0.75, 0.0004995, 0.9995, 0.0004996, 0.75, 0.9995, 0.6952, 0.9995, 0.3486, 0.9995, 0.3486, 0.0004997, 0.4229, 0.0004996, 0.75, 0.0004997, 0.4229, 0.9995, 0.3486, 0.9995, 0.07824, 0.9995, 0.07824, 0.0004997, 0.07824, 0.0004997, 0.4229, 0.0004995, 0.9995, 0.9995, 0.9995, 0.9995, 0.6952, 0.9995, 0.6952, 0.0004996, 0.75, 0.0004995, 0.9995, 0.0004996, 0.75, 0.9995, 0.6952, 0.9995, 0.3486, 0.9995, 0.3486, 0.0004997, 0.4229, 0.0004996, 0.75, 0.0004997, 0.4229, 0.9995, 0.3486, 0.9995, 0.07824, 0.9995, 0.07824, 0.0004997, 0.07824, 0.0004997, 0.4229, 0.7747, 0.08349, 0.7747, 0.003614, 1.001, 0.08349, 0.7747, 0.003614, 0.7747, 0.08349, 0.2201, 0.08349, 0.2201, 0.08349, 0.2201, 0.003614, 0.7747, 0.003614, 0.2201, 0.003614, 0.2201, 0.08349, 0.01148, 0.08349, 0.01148, 0.08349, 0.01148, 0.003614, 0.2201, 0.003614])
me_body_mesh_003.use_remesh_preserve_volume = False
me_body_mesh_003.use_remesh_preserve_attributes = False
me_body_mesh_003.use_mirror_vertex_groups = False
me_body_mesh_003.update()
me_body_mesh_002 = bpy.data.meshes.new('Body_Mesh.002')
me_body_mesh_002.from_pydata([(11.23, 1.704, 26.27), (12.8, 0.8556, 26.28), (11.23, 0.006827, 26.27), (-19.13, -20.56, 41.8), (-16.87, -18.29, 40.57), (-16.92, -18.19, 40.82), (-15.62, -17.14, 40.83), (-15.57, -16.77, 41.29), (-12.7, -14.85, 35.33), (-13.15, -14.07, 36.3), (-8.13, -10.38, 33.89), (-7.701, -8.284, 34.86), (-7.541, -9.991, 29.38), (-6.885, -7.323, 30.14), (-1.84, -4.348, 23.91), (-2.156, -0.591, 26.2), (-17.03, -18.13, 40.57), (-15.93, -16.8, 40.83), (-13.92, -13.56, 35.33), (-9.709, -8.715, 33.89), (-9.444, -7.995, 29.38), (-4.946, -1.858, 24.1), (-1.84, -4.348, 23.91), (-19.13, -20.56, 41.8), (-16.92, -18.19, 40.82), (-15.57, -16.77, 41.29), (-13.15, -14.07, 36.3), (-7.701, -8.284, 34.86), (-6.885, -7.323, 30.14), (-2.156, -0.591, 26.2), (1.256, -12.06, 25.16), (0.4451, -13.61, 24.86), (-0.3582, -12.06, 25.16), (-18.8, 0.9888, 31.06), (-19.49, 0.2042, 30.19), (-23.53, 0.1899, 32.08), (-22.94, 0.6213, 32.56), (-19.49, 0.2042, 30.19), (-15.58, 0.2171, 25.07), (-13.56, -0.9971, 25.12), (-18.8, -0.5847, 31.06), (-18.8, 0.9888, 31.06), (-22.94, 0.6213, 32.56), (-22.94, -0.2439, 32.56), (-23.53, 0.1899, 32.08), (-13.56, 1.431, 25.12), (-15.58, 0.2171, 25.07), (-5.091, 2.111, 24.12), (-5.329, 0.04842, 21.89), (-12.4, 0.2209, 23.53), (-0.8884, 2.364, 26.04), (-2.156, -0.591, 26.2), (-0.08657, -1.963, 26.22), (1.881, -0.2741, 26.1), (1.881, -0.2741, 26.1), (4.654, -1.091, 23.89), (4.513, 2.178, 23.91), (-0.8884, 2.364, 26.04), (1.076, 4.914, 23.8), (-1.827, 4.928, 23.92), (-5.091, 2.111, 24.12), (-0.8884, 2.364, 26.04), (-1.827, 4.928, 23.92), (-2.156, -0.591, 26.2), (-4.946, -1.858, 24.1), (1.69, -4.121, 23.83), (4.654, -1.091, 23.89), (1.881, -0.2741, 26.1), (-0.08657, -1.963, 26.22), (-1.84, -4.348, 23.91), (-2.156, -0.591, 26.2), (-4.946, -1.858, 24.1), (-0.08657, -1.963, 26.22), (1.69, -4.121, 23.83), (0.1152, 30.75, 32.69), (0.4582, 25.84, 32.32), (0.1076, 26.22, 31.93), (0.9906, 21.04, 27.52), (0.05173, 21.92, 26.39), (1.244, 17.63, 27.68), (0.04846, 17.62, 26.06), (1.598, 13.61, 24.64), (0.02015, 14.51, 23.25), (1.076, 4.914, 23.8), (-0.2549, 5.059, 21.92), (0.1152, 30.75, 32.69), (-0.2352, 25.84, 32.32), (-0.8642, 21.04, 27.52), (-1.114, 17.63, 27.68), (-1.53, 13.61, 24.64), (-1.827, 4.928, 23.92), (0.1076, 26.22, 31.93), (0.05173, 21.92, 26.39), (0.04846, 17.62, 26.06), (0.02015, 14.51, 23.25), (-0.2549, 5.059, 21.92), (-17.58, 0.2315, 35.33), (-17.88, -0.06782, 32.18), (-17.41, 0.2391, 31.99), (-17.88, 0.5452, 32.18), (-17.58, 0.2315, 35.33), (-17.41, 0.2391, 31.99), (-19.2, -0.2873, 31.1), (-18.52, 0.2425, 30.52), (-19.2, 0.7697, 31.1), (-18.52, 0.2425, 30.52), (-24.91, 0.4238, 37.9), (-25.28, 0.2137, 37.78), (-28.73, 0.2074, 40.29), (-24.91, 0.002956, 37.9), (-28.73, 0.2074, 40.29), (-25.28, 0.2137, 37.78), (-23.53, 0.2184, 32.53), (-22.94, -0.2154, 32.56), (-22.94, 0.6498, 32.56), (-23.53, 0.2184, 32.53), (4.654, -1.091, 23.89), (4.918, 0.4251, 21.98), (11.62, 0.8537, 24.97), (10.54, -0.3906, 26.24), (15.17, 0.8548, 25.77), (14.05, -0.2181, 26.8), (17.85, 0.8587, 28.38), (17.24, -0.00509, 29.38), (22.12, 0.8601, 29.3), (21.53, 0.2197, 30.0), (4.513, 2.178, 23.91), (10.54, 2.102, 26.24), (14.05, 1.931, 26.8), (17.24, 1.725, 29.38), (4.918, 0.4251, 21.98), (11.62, 0.8537, 24.97), (15.17, 0.8548, 25.77), (25.02, 2.574, 34.02), (25.48, 2.767, 33.72), (30.36, 3.469, 36.72), (17.85, 0.8587, 28.38), (21.53, 1.502, 30.0), (23.28, 0.9127, 32.01), (23.8, 1.329, 31.51), (22.12, 0.8601, 29.3), (23.3, 1.856, 31.87), (23.8, 1.329, 31.51), (25.48, 2.767, 33.72), (25.07, 3.178, 33.74), (30.36, 3.469, 36.72), (14.54, 18.85, 39.02), (12.77, 16.77, 37.96), (12.82, 16.68, 38.17), (11.78, 15.69, 38.18), (11.77, 15.37, 38.58), (9.402, 13.6, 33.42), (9.858, 12.95, 34.26), (5.801, 9.438, 32.17), (5.594, 7.605, 33.01), (5.273, 9.117, 28.27), (4.91, 6.771, 28.93), (0.7083, 3.883, 23.53), (1.282, 0.66, 25.51), (12.91, 16.64, 37.96), (12.07, 15.43, 38.18), (10.54, 12.59, 33.42), (7.27, 8.142, 32.17), (7.047, 7.557, 28.27), (3.564, 1.983, 23.69), (14.54, 18.85, 39.02), (12.82, 16.68, 38.17), (11.77, 15.37, 38.58), (9.858, 12.95, 34.26), (5.594, 7.605, 33.01), (4.91, 6.771, 28.93), (1.282, 0.66, 25.51), (-1.84, -4.348, 23.91), (-0.0009183, -4.873, 21.78), (0.4323, -11.98, 23.81), (-0.7356, -11.37, 25.26), (0.4333, -15.74, 23.89), (-0.5696, -15.03, 25.13), (0.4584, -19.34, 25.95), (-0.3432, -19.12, 27.05), (0.4593, -23.82, 26.02), (-0.132, -23.52, 26.83), (0.5044, -28.75, 29.71), (0.1982, -28.47, 30.04), (0.5303, -34.71, 31.83), (-17.88, 0.2314, 23.29), (-18.04, -0.286, 23.78), (-20.65, 0.2355, 21.58), (-12.4, 0.2209, 23.53), (-5.329, 0.04842, 21.89), (-4.946, -1.858, 24.1), (-11.15, -1.147, 25.17), (-13.56, -0.9971, 25.12), (-11.15, 1.58, 25.17), (-13.56, 1.431, 25.12), (-15.58, 0.2171, 25.07), (-18.04, 0.7463, 23.78), (-18.29, 0.2294, 24.07), (-17.88, 0.2314, 23.29), (-0.0009183, -4.873, 21.78), (1.69, -4.121, 23.83), (1.636, -11.37, 25.26), (0.4323, -11.98, 23.81), (1.466, -15.03, 25.13), (0.4333, -15.74, 23.89), (1.287, -19.12, 27.05), (0.4584, -19.34, 25.95), (1.07, -23.52, 26.83), (0.4593, -23.82, 26.02), (0.8186, -28.47, 30.04), (0.5044, -28.75, 29.71), (0.5303, -34.71, 31.83), (-1.008, 2.679, 22.2), (-2.46, 2.226, 20.21), (-9.089, 8.73, 23.31), (-6.968, 9.0, 24.65), (-10.83, 10.15, 26.77), (-9.6, 10.67, 28.49), (-14.03, 13.15, 27.86), (-12.41, 12.95, 28.91), (-15.99, 14.57, 34.3), (-15.35, 14.46, 34.65), (-19.28, 17.64, 35.85), (-3.093, 0.272, 22.21), (-9.245, 6.399, 24.53), (-11.32, 8.688, 28.4), (-13.77, 11.39, 28.84), (-15.86, 13.87, 34.62), (-19.28, 17.64, 35.85), (-2.46, 2.226, 20.21), (-9.089, 8.73, 23.31), (-10.83, 10.15, 26.77), (-14.03, 13.15, 27.86), (-15.99, 14.57, 34.3), (-35.79, 0.1055, 38.43), (-35.81, 0.1738, 38.35), (-34.37, 0.1769, 37.16), (-37.37, 0.1739, 38.3), (-35.79, 0.2417, 38.43), (-34.25, 0.04128, 37.29), (-31.89, 0.1796, 36.11), (-37.37, 0.1739, 38.3), (-35.81, 0.1738, 38.35), (-34.25, 0.3118, 37.29), (-31.58, -0.06458, 36.29), (-30.42, 0.1853, 33.89), (-34.37, 0.1769, 37.16), (-31.58, 0.4228, 36.29), (-30.11, -0.1645, 34.3), (-26.94, 0.1859, 33.64), (-30.11, 0.533, 34.3), (-30.42, 0.1853, 33.89), (-31.89, 0.1796, 36.11), (-26.76, 0.6716, 34.21), (-26.94, 0.1859, 33.64), (-22.94, 0.6213, 32.56), (-23.53, 0.1899, 32.08), (-22.94, -0.2439, 32.56), (-26.76, -0.3027, 34.21), (-23.53, 0.1899, 32.08), (0.365, -19.38, 34.88), (0.5644, -19.54, 34.62), (0.575, -24.31, 35.49), (0.1647, -16.79, 32.41), (0.5333, -17.25, 32.08), (-0.02489, -12.93, 30.62), (0.5113, -13.93, 30.28), (-0.1924, -13.6, 28.02), (0.4841, -14.84, 28.05), (-0.3582, -12.06, 25.16), (0.4451, -13.61, 24.86), (1.256, -12.06, 25.16), (1.16, -13.6, 28.02), (1.056, -12.93, 30.62), (0.91, -16.79, 32.41), (0.4841, -14.84, 28.05), (0.5113, -13.93, 30.28), (0.7701, -19.38, 34.88), (0.5644, -19.54, 34.62), (0.5333, -17.25, 32.08), (0.575, -24.31, 35.49), (11.1, -11.16, 40.23), (14.69, -14.06, 41.3), (11.57, -10.62, 40.21), (9.684, -8.421, 35.07), (14.69, -14.06, 41.3), (11.69, -11.27, 39.92), (8.437, -9.861, 35.13), (9.93, -10.06, 34.2), (5.861, -7.756, 34.76), (6.991, -7.301, 33.23), (3.448, -6.264, 31.34), (5.402, -6.029, 30.15), (-2.045, -0.4246, 29.16), (-0.7116, -0.01678, 27.39), (-0.123, 1.81, 29.17), (5.543, -3.856, 31.24), (7.442, -5.932, 34.68), (-0.7116, -0.01678, 27.39), (5.402, -6.029, 30.15), (6.991, -7.301, 33.23), (9.93, -10.06, 34.2), (11.69, -11.27, 39.92), (2.357, 0.2594, 47.4), (2.096, 0.3818, 47.57), (0.04255, 0.3823, 47.18), (3.867, 0.3791, 49.59), (2.357, 0.5046, 47.4), (0.7085, 0.138, 46.93), (1.604, 0.3891, 41.87), (3.867, 0.3791, 49.59), (2.096, 0.3818, 47.57), (0.7085, 0.6272, 46.93), (2.63, -0.5524, 41.2), (-3.62, 0.3948, 37.53), (0.04255, 0.3823, 47.18), (2.63, 1.332, 41.2), (-1.37, -0.8067, 37.47), (-0.6788, 0.4003, 33.26), (1.604, 0.3891, 41.87), (-1.37, 1.596, 37.47), (1.848, -1.048, 33.62), (-2.191, -0.7902, 29.12), (-2.156, -0.591, 26.2), (1.881, -0.2741, 26.1), (-0.08657, -1.963, 26.22), (-0.8884, 2.364, 26.04), (1.848, 1.847, 33.62), (-0.6788, 0.4003, 33.26), (-3.62, 0.3948, 37.53), (-0.4741, 2.488, 29.43), (-2.191, -0.7902, 29.12), (-0.8884, 2.364, 26.04), (-2.156, -0.591, 26.2), (1.881, -0.2741, 26.1), (0.3484, -0.7449, 29.08), (-0.08657, -1.963, 26.22), (1.69, -4.121, 23.83), (-0.0009183, -4.873, 21.78), (2.113, -2.838, 18.84), (4.654, -1.091, 23.89), (4.918, 0.4251, 21.98), (2.056, 2.06, 18.88), (-0.2549, 5.059, 21.92), (1.076, 4.914, 23.8), (4.513, 2.178, 23.91), (3.431, -0.5167, 18.81), (2.0, -5.112, 13.84), (1.99, -1.349, 12.97), (2.941, -3.236, 13.38), (1.898, -3.202, 7.433), (2.817, -5.065, 7.984), (2.217, -5.592, 0.8361), (3.296, -7.783, 1.747), (2.914, -8.953, -3.601), (4.239, -11.21, -2.011), (4.236, -13.48, -10.46), (6.066, -15.7, -7.684), (4.237, -18.11, -4.561), (2.934, -13.46, -0.5168), (2.261, -9.738, 2.752), (1.915, -7.1, 8.525), (-0.2797, -6.458, 14.3), (-0.2241, -4.69, 18.91), (-0.334, -11.54, 3.431), (-0.3726, -15.4, 0.8534), (-0.4247, -20.33, -1.765), (-0.2908, -8.764, 9.064), (-4.801, -18.1, -4.558), (-3.506, -13.46, -0.5124), (-2.837, -9.745, 2.754), (-2.471, -7.103, 8.526), (-2.553, -5.114, 13.84), (-3.049, -2.838, 18.84), (-3.496, -3.235, 13.38), (-2.553, -5.114, 13.84), (-3.049, -2.838, 18.84), (-3.374, -5.062, 7.984), (-2.486, -3.217, 7.437), (-5.091, 2.111, 24.12), (-2.647, 2.06, 18.88), (-5.329, 0.04842, 21.89), (-1.827, 4.928, 23.92), (-0.2241, 4.276, 18.91), (-0.2549, 5.059, 21.92), (-1.84, -4.348, 23.91), (-0.0009183, -4.873, 21.78), (-4.017, -0.5167, 18.81), (-4.946, -1.858, 24.1), (-2.562, -1.358, 12.98), (-0.2825, 0.5802, 12.65), (-0.2957, -1.394, 7.028), (1.99, -1.349, 12.97), (2.056, 2.06, 18.88), (1.898, -3.202, 7.433), (-0.3474, -3.28, -0.04277), (-2.875, -5.628, 0.8464), (2.217, -5.592, 0.8361), (2.914, -8.953, -3.601), (-0.3785, -6.395, -5.301), (-3.522, -8.97, -3.592), (-3.866, -7.775, 1.746), (-2.471, -7.103, 8.526), (-4.8, -13.47, -10.45), (-6.555, -15.69, -7.672), (-4.773, -11.2, -2.004), (-4.801, -18.1, -4.558), (-3.506, -13.46, -0.5124), (-2.837, -9.745, 2.754), (4.236, -13.48, -10.46), (-0.4247, -11.36, -13.35), (-2.147, 0.3958, 36.69), (-2.302, -0.7224, 37.99), (-6.457, -0.431, 38.6), (-7.44, 0.3944, 37.84), (-8.5, -0.188, 40.82), (-8.867, 0.3915, 40.08), (-14.28, -0.06104, 40.5), (-14.59, 0.3916, 39.96), (-16.9, 0.1409, 42.74), (-17.36, 0.388, 42.76), (-16.87, 0.2284, 45.13), (-17.08, 0.3851, 44.98), (-2.302, 1.511, 37.99), (-6.457, 1.218, 38.6), (-8.5, 0.969, 40.82), (-14.28, 0.8429, 40.5), (-16.9, 0.6352, 42.74), (-16.87, 0.5415, 45.13), (-19.3, 0.3841, 45.78), (-19.3, 0.3841, 45.78), (-17.08, 0.3851, 44.98), (-17.36, 0.388, 42.76), (-14.59, 0.3916, 39.96), (-8.867, 0.3915, 40.08), (-7.44, 0.3944, 37.84), (-2.147, 0.3958, 36.69), (14.5, 0.6553, 36.82), (14.75, 0.8709, 36.61), (18.91, 0.8734, 38.27), (13.02, 0.4713, 34.02), (13.58, 0.8667, 33.79), (10.08, 0.2926, 31.62), (11.14, 0.8633, 31.48), (11.66, 0.1463, 29.28), (12.82, 0.8604, 29.53), (11.23, 0.006827, 26.27), (12.8, 0.8556, 26.28), (11.23, 1.704, 26.27), (11.66, 1.574, 29.28), (10.08, 1.434, 31.62), (13.02, 1.263, 34.02), (14.5, 1.087, 36.82), (18.91, 0.8734, 38.27), (14.75, 0.8709, 36.61), (12.82, 0.8604, 29.53), (11.14, 0.8633, 31.48), (13.58, 0.8667, 33.79)], [], [(0, 1, 2), (3, 4, 5), (5, 4, 6), (6, 7, 5), (7, 6, 8), (8, 9, 7), (9, 8, 10), (10, 11, 9), (11, 10, 12), (12, 13, 11), (13, 12, 14), (14, 15, 13), (4, 16, 17), (17, 6, 4), (6, 17, 18), (18, 8, 6), (8, 18, 19), (19, 10, 8), (10, 19, 20), (20, 12, 10), (12, 20, 21), (21, 22, 12), (4, 23, 16), (16, 23, 24), (16, 24, 25), (25, 17, 16), (17, 25, 26), (26, 18, 17), (18, 26, 27), (27, 19, 18), (19, 27, 28), (28, 20, 19), (20, 28, 29), (29, 21, 20), (30, 31, 32), (33, 34, 35), (35, 36, 33), (37, 38, 39), (40, 41, 42), (42, 43, 40), (43, 44, 37), (37, 40, 43), (39, 40, 37), (41, 40, 39), (39, 45, 41), (34, 41, 45), (45, 46, 34), (47, 48, 49), (50, 51, 52), (52, 53, 50), (54, 55, 56), (57, 54, 56), (58, 57, 56), (58, 59, 57), (60, 61, 62), (60, 63, 61), (60, 64, 63), (65, 66, 67), (67, 68, 65), (69, 70, 71), (69, 72, 70), (69, 73, 72), (74, 75, 76), (76, 75, 77), (77, 78, 76), (78, 77, 79), (79, 80, 78), (80, 79, 81), (81, 82, 80), (82, 81, 83), (83, 84, 82), (75, 85, 86), (75, 86, 87), (87, 77, 75), (77, 87, 88), (88, 79, 77), (79, 88, 89), (89, 81, 79), (81, 89, 90), (90, 83, 81), (86, 85, 91), (86, 91, 92), (92, 87, 86), (87, 92, 93), (93, 88, 87), (88, 93, 94), (94, 89, 88), (89, 94, 95), (95, 90, 89), (96, 97, 98), (99, 100, 101), (97, 100, 99), (102, 103, 98), (98, 97, 102), (104, 102, 97), (97, 99, 104), (105, 104, 99), (99, 101, 105), (106, 107, 108), (109, 106, 110), (111, 109, 110), (109, 111, 112), (112, 113, 109), (106, 109, 113), (113, 114, 106), (107, 106, 114), (114, 115, 107), (116, 117, 118), (118, 119, 116), (119, 118, 120), (120, 121, 119), (121, 120, 122), (122, 123, 121), (123, 122, 124), (124, 125, 123), (126, 116, 119), (119, 127, 126), (127, 119, 121), (121, 128, 127), (128, 121, 123), (123, 129, 128), (129, 123, 125), (130, 126, 127), (127, 131, 130), (131, 127, 128), (128, 132, 131), (132, 128, 129), (133, 134, 135), (129, 136, 132), (136, 129, 137), (125, 137, 129), (137, 125, 138), (138, 125, 124), (124, 139, 138), (137, 140, 136), (139, 134, 133), (133, 138, 139), (141, 138, 133), (138, 141, 137), (137, 141, 142), (142, 140, 137), (143, 144, 145), (143, 142, 141), (141, 144, 143), (133, 144, 141), (144, 133, 145), (146, 147, 148), (148, 147, 149), (149, 150, 148), (150, 149, 151), (151, 152, 150), (152, 151, 153), (153, 154, 152), (154, 153, 155), (155, 156, 154), (156, 155, 157), (157, 158, 156), (147, 159, 160), (160, 149, 147), (149, 160, 161), (161, 151, 149), (151, 161, 162), (162, 153, 151), (153, 162, 163), (163, 155, 153), (155, 163, 164), (164, 157, 155), (147, 165, 159), (159, 165, 166), (159, 166, 167), (167, 160, 159), (160, 167, 168), (168, 161, 160), (161, 168, 169), (169, 162, 161), (162, 169, 170), (170, 163, 162), (163, 170, 171), (171, 164, 163), (172, 173, 174), (174, 175, 172), (175, 174, 176), (176, 177, 175), (177, 176, 178), (178, 179, 177), (179, 178, 180), (180, 181, 179), (181, 180, 182), (182, 183, 181), (183, 182, 184), (185, 186, 187), (186, 185, 188), (189, 190, 191), (191, 188, 189), (191, 192, 188), (188, 192, 186), (193, 191, 190), (191, 193, 194), (194, 192, 191), (195, 194, 196), (196, 197, 195), (186, 192, 195), (195, 197, 186), (186, 197, 187), (197, 196, 187), (196, 198, 187), (198, 196, 194), (194, 49, 198), (193, 49, 194), (49, 193, 47), (190, 47, 193), (199, 200, 201), (201, 202, 199), (202, 201, 203), (203, 204, 202), (204, 203, 205), (205, 206, 204), (206, 205, 207), (207, 208, 206), (208, 207, 209), (209, 210, 208), (210, 209, 211), (209, 183, 211), (183, 209, 207), (207, 181, 183), (181, 207, 205), (205, 179, 181), (179, 205, 203), (203, 177, 179), (177, 203, 201), (201, 175, 177), (175, 201, 200), (200, 172, 175), (212, 213, 214), (214, 215, 212), (215, 214, 216), (216, 217, 215), (217, 216, 218), (218, 219, 217), (219, 218, 220), (220, 221, 219), (222, 221, 220), (223, 212, 215), (215, 224, 223), (224, 215, 217), (217, 225, 224), (225, 217, 219), (219, 226, 225), (226, 219, 221), (221, 227, 226), (221, 228, 227), (229, 223, 224), (224, 230, 229), (230, 224, 225), (225, 231, 230), (231, 225, 226), (226, 232, 231), (232, 226, 227), (227, 233, 232), (227, 228, 233), (234, 235, 236), (234, 237, 235), (238, 237, 234), (238, 234, 239), (236, 239, 234), (239, 236, 240), (241, 238, 242), (242, 238, 243), (239, 243, 238), (243, 239, 244), (240, 244, 239), (244, 240, 245), (243, 246, 242), (246, 243, 247), (244, 247, 243), (247, 244, 248), (245, 248, 244), (248, 245, 249), (250, 251, 252), (251, 250, 253), (253, 254, 251), (254, 253, 255), (255, 256, 254), (257, 255, 253), (253, 258, 257), (258, 253, 250), (259, 257, 258), (258, 249, 259), (249, 258, 248), (250, 248, 258), (248, 250, 247), (252, 247, 250), (247, 252, 246), (260, 261, 262), (261, 260, 263), (263, 264, 261), (264, 263, 265), (265, 266, 264), (266, 265, 267), (267, 268, 266), (268, 267, 269), (269, 270, 268), (271, 269, 267), (267, 272, 271), (272, 267, 265), (265, 273, 272), (273, 265, 263), (263, 274, 273), (274, 263, 260), (31, 271, 272), (272, 275, 31), (275, 272, 273), (273, 276, 275), (276, 273, 274), (277, 278, 279), (278, 277, 280), (277, 260, 280), (260, 277, 274), (279, 274, 277), (274, 279, 276), (281, 282, 283), (281, 283, 284), (285, 281, 286), (286, 281, 287), (287, 288, 286), (288, 287, 289), (289, 290, 288), (290, 289, 291), (291, 292, 290), (292, 291, 293), (293, 294, 292), (295, 293, 291), (291, 296, 295), (296, 291, 289), (289, 297, 296), (297, 289, 287), (287, 284, 297), (284, 287, 281), (298, 295, 296), (296, 299, 298), (299, 296, 297), (297, 300, 299), (300, 297, 284), (284, 301, 300), (301, 284, 283), (283, 302, 301), (283, 282, 302), (303, 304, 305), (303, 306, 304), (307, 306, 303), (307, 303, 308), (305, 308, 303), (308, 305, 309), (310, 307, 311), (311, 307, 312), (308, 312, 307), (312, 308, 313), (309, 313, 308), (313, 309, 314), (312, 315, 311), (315, 312, 316), (313, 316, 312), (316, 313, 317), (314, 317, 313), (317, 314, 318), (316, 319, 315), (319, 316, 320), (317, 320, 316), (320, 317, 321), (318, 321, 317), (321, 318, 322), (323, 324, 325), (324, 323, 326), (327, 328, 329), (328, 327, 330), (330, 331, 328), (332, 331, 330), (331, 332, 333), (334, 332, 330), (334, 330, 335), (335, 330, 327), (334, 335, 336), (322, 323, 336), (336, 335, 322), (322, 335, 321), (327, 321, 335), (321, 327, 320), (329, 320, 327), (320, 329, 319), (337, 338, 339), (337, 339, 340), (340, 339, 341), (342, 343, 344), (342, 344, 345), (342, 345, 341), (342, 341, 346), (346, 341, 339), (346, 339, 347), (348, 342, 346), (346, 349, 348), (350, 348, 349), (349, 351, 350), (352, 350, 351), (351, 353, 352), (354, 352, 353), (353, 355, 354), (356, 354, 355), (355, 357, 356), (347, 349, 346), (351, 349, 347), (358, 357, 355), (355, 359, 358), (359, 355, 353), (353, 360, 359), (360, 353, 351), (351, 361, 360), (347, 361, 351), (361, 347, 362), (362, 347, 339), (339, 363, 362), (339, 338, 363), (364, 360, 361), (359, 360, 364), (364, 365, 359), (358, 359, 365), (365, 366, 358), (361, 367, 364), (362, 367, 361), (368, 366, 365), (365, 369, 368), (369, 365, 364), (364, 370, 369), (370, 364, 367), (367, 371, 370), (371, 367, 362), (362, 372, 371), (372, 362, 363), (363, 373, 372), (363, 338, 373), (374, 375, 376), (375, 374, 377), (378, 377, 374), (379, 380, 381), (382, 380, 379), (380, 382, 383), (382, 384, 383), (385, 376, 386), (376, 387, 374), (388, 376, 385), (388, 381, 376), (376, 381, 387), (387, 381, 380), (374, 387, 380), (380, 389, 374), (374, 389, 378), (378, 389, 390), (390, 391, 378), (391, 390, 392), (383, 384, 393), (390, 383, 393), (380, 383, 390), (390, 389, 380), (393, 392, 390), (392, 394, 391), (395, 391, 394), (378, 391, 395), (395, 396, 378), (377, 378, 396), (394, 397, 395), (397, 398, 399), (399, 395, 397), (395, 399, 400), (400, 396, 395), (401, 396, 400), (396, 401, 377), (402, 377, 401), (377, 402, 375), (403, 404, 405), (405, 404, 406), (406, 407, 405), (401, 408, 402), (399, 398, 409), (407, 408, 401), (401, 405, 407), (400, 405, 401), (405, 400, 403), (403, 400, 399), (399, 410, 403), (409, 410, 399), (411, 412, 413), (413, 414, 411), (414, 413, 415), (415, 416, 414), (416, 415, 417), (417, 418, 416), (418, 417, 419), (419, 420, 418), (420, 419, 421), (421, 422, 420), (412, 423, 424), (424, 413, 412), (413, 424, 425), (425, 415, 413), (415, 425, 426), (426, 417, 415), (417, 426, 427), (427, 419, 417), (419, 427, 428), (428, 421, 419), (428, 429, 421), (421, 429, 422), (430, 428, 431), (431, 428, 427), (427, 432, 431), (432, 427, 426), (426, 433, 432), (433, 426, 425), (425, 434, 433), (434, 425, 424), (424, 435, 434), (435, 424, 423), (423, 436, 435), (437, 438, 439), (438, 437, 440), (440, 441, 438), (441, 440, 442), (442, 443, 441), (443, 442, 444), (444, 445, 443), (445, 444, 446), (446, 447, 445), (448, 446, 444), (444, 449, 448), (449, 444, 442), (442, 450, 449), (450, 442, 440), (440, 451, 450), (451, 440, 437), (437, 452, 451), (452, 437, 453), (454, 452, 453), (1, 448, 449), (449, 455, 1), (455, 449, 450), (450, 456, 455), (456, 450, 451), (451, 457, 456), (457, 451, 452), (452, 454, 457)])
_uv = me_body_mesh_002.uv_layers.new(name='Body')
_uv.uv.foreach_set('vector', [0.3257, 0.9943, 0.3257, 0.9943, 0.3257, 0.9943, 0.9982, 0.4581, 0.77, 0.4982, 0.9982, 0.4982, 0.9982, 0.4982, 0.77, 0.4982, 0.77, 0.6082, 0.77, 0.6082, 0.9982, 0.6082, 0.9982, 0.4982, 0.9982, 0.6082, 0.77, 0.6082, 0.77, 0.7028, 0.77, 0.7028, 0.9982, 0.7028, 0.9982, 0.6082, 0.9982, 0.7028, 0.77, 0.7028, 0.77, 0.8002, 0.77, 0.8002, 0.9982, 0.8002, 0.9982, 0.7028, 0.9982, 0.8002, 0.77, 0.8002, 0.77, 0.8919, 0.77, 0.8919, 0.9982, 0.8919, 0.9982, 0.8002, 0.9982, 0.8919, 0.77, 0.8919, 0.77, 0.9977, 0.77, 0.9977, 0.9982, 0.9977, 0.9982, 0.8919, 0.77, 0.4982, 0.5907, 0.4982, 0.5907, 0.6082, 0.5907, 0.6082, 0.77, 0.6082, 0.77, 0.4982, 0.77, 0.6082, 0.5907, 0.6082, 0.5907, 0.7028, 0.5907, 0.7028, 0.77, 0.7028, 0.77, 0.6082, 0.77, 0.7028, 0.5907, 0.7028, 0.5907, 0.8002, 0.5907, 0.8002, 0.77, 0.8002, 0.77, 0.7028, 0.77, 0.8002, 0.5907, 0.8002, 0.5907, 0.8919, 0.5907, 0.8919, 0.77, 0.8919, 0.77, 0.8002, 0.77, 0.8919, 0.5907, 0.8919, 0.5907, 0.9977, 0.5907, 0.9977, 0.8936, 0.9977, 0.77, 0.8919, 0.77, 0.4982, 0.5907, 0.4581, 0.5907, 0.4982, 0.5907, 0.4982, 0.5907, 0.4581, 0.4112, 0.4982, 0.5907, 0.4982, 0.4112, 0.4982, 0.4112, 0.6082, 0.4112, 0.6082, 0.5907, 0.6082, 0.5907, 0.4982, 0.5907, 0.6082, 0.4112, 0.6082, 0.4112, 0.7028, 0.4112, 0.7028, 0.5907, 0.7028, 0.5907, 0.6082, 0.5907, 0.7028, 0.4112, 0.7028, 0.4112, 0.8002, 0.4112, 0.8002, 0.5907, 0.8002, 0.5907, 0.7028, 0.5907, 0.8002, 0.4112, 0.8002, 0.4112, 0.8919, 0.4112, 0.8919, 0.5907, 0.8919, 0.5907, 0.8002, 0.5907, 0.8919, 0.4112, 0.8919, 0.4112, 0.9977, 0.4112, 0.9977, 0.5907, 0.9977, 0.5907, 0.8919, 0.01281, 0.8887, 0.01281, 0.8887, 0.01281, 0.8887, 0.781, 0.6313, 0.96, 0.6313, 0.8063, 0.5233, 0.8063, 0.5233, 0.6893, 0.5235, 0.781, 0.6313, 0.4174, 0.6313, 0.4222, 0.8532, 0.5315, 0.822, 0.5982, 0.6313, 0.7791, 0.6313, 0.7791, 0.562, 0.7791, 0.562, 0.5982, 0.562, 0.5982, 0.6313, 0.5982, 0.562, 0.4174, 0.562, 0.4174, 0.6313, 0.4174, 0.6313, 0.5982, 0.6313, 0.5982, 0.562, 0.5315, 0.822, 0.5982, 0.6313, 0.4174, 0.6313, 0.7791, 0.6313, 0.5982, 0.6313, 0.5315, 0.822, 0.5315, 0.822, 0.8179, 0.822, 0.7791, 0.6313, 0.96, 0.6313, 0.7791, 0.6313, 0.8179, 0.822, 0.8179, 0.822, 0.9519, 0.8543, 0.96, 0.6313, 0.4368, 0.9975, 0.6432, 0.9975, 0.6432, 0.8715, 1.438, 0.4124, -0.9874, 0.9356, 0.3098, 1.186, 0.3098, 1.186, 1.061, 0.8363, 1.438, 0.4124, -0.3265, 0.9015, -0.7335, 0.9544, -0.5461, 0.9928, 0.2091, 0.909, -0.3265, 0.9015, -0.5461, 0.9928, 0.1682, 0.9928, 0.2091, 0.909, -0.5461, 0.9928, 0.1682, 0.9928, 0.5233, 0.9674, 0.2091, 0.909, 0.4439, 0.9928, 1.117, 0.9243, 1.296, 1.002, 0.4439, 0.9928, 0.6559, 0.9082, 1.117, 0.9243, 0.4439, 0.9928, 0.2, 0.9711, 0.6559, 0.9082, -0.15, 0.9952, 0.5821, 0.9928, 0.2736, 0.9143, 0.2736, 0.9143, -0.1595, 0.9084, -0.15, 0.9952, 0.5776, 0.9983, 1.09, 0.9229, 1.396, 1.001, 0.5776, 0.9983, 0.5948, 0.9156, 1.09, 0.9229, 0.5776, 0.9983, 0.1217, 0.9713, 0.5948, 0.9156, 0.8643, 0.5306, 0.7188, 0.6092, 0.8643, 0.6092, 0.8643, 0.6092, 0.7188, 0.6092, 0.7188, 0.7463, 0.7188, 0.7463, 0.8643, 0.7463, 0.8643, 0.6092, 0.8643, 0.7463, 0.7188, 0.7463, 0.7188, 0.8095, 0.7188, 0.8095, 0.8643, 0.8095, 0.8643, 0.7463, 0.8643, 0.8095, 0.7188, 0.8095, 0.7188, 0.9064, 0.7188, 0.9064, 0.8643, 0.9064, 0.8643, 0.8095, 0.8643, 0.9064, 0.7188, 0.9064, 0.7188, 1.001, 0.7188, 1.001, 0.8643, 1.001, 0.8643, 0.9064, 0.7188, 0.6092, 0.5583, 0.5306, 0.5583, 0.6092, 0.7188, 0.6092, 0.5583, 0.6092, 0.5583, 0.7463, 0.5583, 0.7463, 0.7188, 0.7463, 0.7188, 0.6092, 0.7188, 0.7463, 0.5583, 0.7463, 0.5583, 0.8095, 0.5583, 0.8095, 0.7188, 0.8095, 0.7188, 0.7463, 0.7188, 0.8095, 0.5583, 0.8095, 0.5583, 0.9064, 0.5583, 0.9064, 0.7188, 0.9064, 0.7188, 0.8095, 0.7188, 0.9064, 0.5583, 0.9064, 0.5583, 1.001, 0.5583, 1.001, 0.7188, 1.001, 0.7188, 0.9064, 0.5583, 0.6092, 0.5583, 0.5306, 0.3979, 0.6092, 0.5583, 0.6092, 0.3979, 0.6092, 0.3979, 0.7463, 0.3979, 0.7463, 0.5583, 0.7463, 0.5583, 0.6092, 0.5583, 0.7463, 0.3979, 0.7463, 0.3979, 0.8095, 0.3979, 0.8095, 0.5583, 0.8095, 0.5583, 0.7463, 0.5583, 0.8095, 0.3979, 0.8095, 0.3979, 0.9064, 0.3979, 0.9064, 0.5583, 0.9064, 0.5583, 0.8095, 0.5583, 0.9064, 0.3979, 0.9064, 0.3979, 1.001, 0.3979, 1.001, 0.5583, 1.001, 0.5583, 0.9064, 1.128, 0.7428, 0.8753, 0.557, 1.128, 0.557, 0.6225, 0.557, 0.6225, 0.7428, 0.3697, 0.557, 0.8753, 0.557, 0.6225, 0.7428, 0.6225, 0.557, 0.8753, 0.4666, 1.128, 0.4666, 1.128, 0.557, 1.128, 0.557, 0.8753, 0.557, 0.8753, 0.4666, 0.6225, 0.4666, 0.8753, 0.4666, 0.8753, 0.557, 0.8753, 0.557, 0.6225, 0.557, 0.6225, 0.4666, 0.3697, 0.4666, 0.6225, 0.4666, 0.6225, 0.557, 0.6225, 0.557, 0.3697, 0.557, 0.3697, 0.4666, 0.5378, 0.4079, 0.6425, 0.4079, 0.5912, 0.3122, 0.4259, 0.4079, 0.5378, 0.4079, 0.4259, 0.3122, 0.3285, 0.4079, 0.4259, 0.4079, 0.4259, 0.3122, 0.4259, 0.4079, 0.3285, 0.4079, 0.3285, 0.8065, 0.3285, 0.8065, 0.4259, 0.8065, 0.4259, 0.4079, 0.5378, 0.4079, 0.4259, 0.4079, 0.4259, 0.8065, 0.4259, 0.8065, 0.5378, 0.8065, 0.5378, 0.4079, 0.6425, 0.4079, 0.5378, 0.4079, 0.5378, 0.8065, 0.5378, 0.8065, 0.6425, 0.8065, 0.6425, 0.4079, 0.6291, 1.001, 0.7903, 1.001, 0.7903, 0.9395, 0.7903, 0.9395, 0.6291, 0.9395, 0.6291, 1.001, 0.6291, 0.9395, 0.7903, 0.9395, 0.7903, 0.8692, 0.7903, 0.8692, 0.6291, 0.8692, 0.6291, 0.9395, 0.6291, 0.8692, 0.7903, 0.8692, 0.7903, 0.7843, 0.7903, 0.7843, 0.6291, 0.7843, 0.6291, 0.8692, 0.6291, 0.7843, 0.7903, 0.7843, 0.7903, 0.7025, 0.7903, 0.7025, 0.6291, 0.7025, 0.6291, 0.7843, 0.468, 1.001, 0.6291, 1.001, 0.6291, 0.9395, 0.6291, 0.9395, 0.468, 0.9395, 0.468, 1.001, 0.468, 0.9395, 0.6291, 0.9395, 0.6291, 0.8692, 0.6291, 0.8692, 0.468, 0.8692, 0.468, 0.9395, 0.468, 0.8692, 0.6291, 0.8692, 0.6291, 0.7843, 0.6291, 0.7843, 0.468, 0.7843, 0.468, 0.8692, 0.468, 0.7843, 0.6291, 0.7843, 0.6291, 0.7025, 0.3068, 1.001, 0.468, 1.001, 0.468, 0.9395, 0.468, 0.9395, 0.3068, 0.9395, 0.3068, 1.001, 0.3068, 0.9395, 0.468, 0.9395, 0.468, 0.8692, 0.468, 0.8692, 0.3068, 0.8692, 0.3068, 0.9395, 0.3068, 0.8692, 0.468, 0.8692, 0.468, 0.7843, 0.6291, 0.5852, 0.7903, 0.5852, 0.7097, 0.4709, 0.468, 0.7843, 0.3068, 0.7843, 0.3068, 0.8692, 0.3068, 0.7843, 0.468, 0.7843, 0.468, 0.7025, 0.6291, 0.7025, 0.468, 0.7025, 0.468, 0.7843, 0.468, 0.7025, 0.6291, 0.7025, 0.6291, 0.6439, 0.6291, 0.6439, 0.6291, 0.7025, 0.7903, 0.7025, 0.7903, 0.7025, 0.7903, 0.6439, 0.6291, 0.6439, 0.468, 0.7025, 0.3068, 0.7025, 0.3068, 0.7843, 0.7903, 0.6439, 0.7903, 0.5852, 0.6291, 0.5852, 0.6291, 0.5852, 0.6291, 0.6439, 0.7903, 0.6439, 0.468, 0.6439, 0.6291, 0.6439, 0.6291, 0.5852, 0.6291, 0.6439, 0.468, 0.6439, 0.468, 0.7025, 0.468, 0.7025, 0.468, 0.6439, 0.3068, 0.6439, 0.3068, 0.6439, 0.3068, 0.7025, 0.468, 0.7025, 0.3068, 0.5852, 0.468, 0.5852, 0.4688, 0.4709, 0.3068, 0.5852, 0.3068, 0.6439, 0.468, 0.6439, 0.468, 0.6439, 0.468, 0.5852, 0.3068, 0.5852, 0.6291, 0.5852, 0.468, 0.5852, 0.468, 0.6439, 0.468, 0.5852, 0.6291, 0.5852, 0.4688, 0.4709, 0.6869, 0.5007, 0.54, 0.5379, 0.6869, 0.5379, 0.6869, 0.5379, 0.54, 0.5379, 0.54, 0.633, 0.54, 0.633, 0.6869, 0.633, 0.6869, 0.5379, 0.6869, 0.633, 0.54, 0.633, 0.54, 0.7405, 0.54, 0.7405, 0.6869, 0.7405, 0.6869, 0.633, 0.6869, 0.7405, 0.54, 0.7405, 0.54, 0.8264, 0.54, 0.8264, 0.6869, 0.8264, 0.6869, 0.7405, 0.6869, 0.8264, 0.54, 0.8264, 0.54, 0.888, 0.54, 0.888, 0.6869, 0.888, 0.6869, 0.8264, 0.6869, 0.888, 0.54, 0.888, 0.54, 1.002, 0.54, 1.002, 0.6869, 1.002, 0.6869, 0.888, 0.54, 0.5379, 0.3927, 0.5379, 0.3927, 0.633, 0.3927, 0.633, 0.54, 0.633, 0.54, 0.5379, 0.54, 0.633, 0.3927, 0.633, 0.3927, 0.7405, 0.3927, 0.7405, 0.54, 0.7405, 0.54, 0.633, 0.54, 0.7405, 0.3927, 0.7405, 0.3927, 0.8264, 0.3927, 0.8264, 0.54, 0.8264, 0.54, 0.7405, 0.54, 0.8264, 0.3927, 0.8264, 0.3927, 0.888, 0.3927, 0.888, 0.54, 0.888, 0.54, 0.8264, 0.54, 0.888, 0.3927, 0.888, 0.3927, 1.002, 0.3927, 1.002, 0.54, 1.002, 0.54, 0.888, 0.54, 0.5379, 0.3927, 0.5007, 0.3927, 0.5379, 0.3927, 0.5379, 0.3927, 0.5007, 0.2456, 0.5379, 0.3927, 0.5379, 0.2456, 0.5379, 0.2456, 0.633, 0.2456, 0.633, 0.3927, 0.633, 0.3927, 0.5379, 0.3927, 0.633, 0.2456, 0.633, 0.2456, 0.7405, 0.2456, 0.7405, 0.3927, 0.7405, 0.3927, 0.633, 0.3927, 0.7405, 0.2456, 0.7405, 0.2456, 0.8264, 0.2456, 0.8264, 0.3927, 0.8264, 0.3927, 0.7405, 0.3927, 0.8264, 0.2456, 0.8264, 0.2456, 0.888, 0.2456, 0.888, 0.3927, 0.888, 0.3927, 0.8264, 0.3927, 0.888, 0.2456, 0.888, 0.2456, 1.002, 0.2456, 1.002, 0.3927, 1.002, 0.3927, 0.888, 0.3553, 0.996, 0.5935, 0.996, 0.5935, 0.8801, 0.5935, 0.8801, 0.3553, 0.8801, 0.3553, 0.996, 0.3553, 0.8801, 0.5935, 0.8801, 0.5935, 0.7966, 0.5935, 0.7966, 0.3553, 0.7966, 0.3553, 0.8801, 0.3553, 0.7966, 0.5935, 0.7966, 0.5935, 0.7094, 0.5935, 0.7094, 0.3553, 0.7094, 0.3553, 0.7966, 0.3553, 0.7094, 0.5935, 0.7094, 0.5935, 0.6256, 0.5935, 0.6256, 0.3553, 0.6256, 0.3553, 0.7094, 0.3553, 0.6256, 0.5935, 0.6256, 0.5935, 0.5361, 0.5935, 0.5361, 0.3553, 0.5361, 0.3553, 0.6256, 0.3553, 0.5361, 0.5935, 0.5361, 0.4744, 0.4096, 0.0004628, 0.6564, 0.1839, 0.6564, 0.3271, 0.4128, 0.1839, 0.6564, 0.0004628, 0.6564, 0.0004628, 0.8715, 0.0004628, 0.9975, 0.217, 0.9975, 0.217, 0.8715, 0.217, 0.8715, 0.0004628, 0.8715, 0.0004628, 0.9975, 0.217, 0.8715, 0.2171, 0.7694, 0.0004628, 0.8715, 0.0004628, 0.8715, 0.2171, 0.7694, 0.1839, 0.6564, 0.4368, 0.8715, 0.217, 0.8715, 0.217, 0.9975, 0.217, 0.8715, 0.4368, 0.8715, 0.4368, 0.7694, 0.4368, 0.7694, 0.2171, 0.7694, 0.217, 0.8715, 0.3271, 0.7694, 0.4368, 0.7694, 0.4752, 0.6564, 0.4752, 0.6564, 0.3271, 0.6564, 0.3271, 0.7694, 0.1839, 0.6564, 0.2171, 0.7694, 0.3271, 0.7694, 0.3271, 0.7694, 0.3271, 0.6564, 0.1839, 0.6564, 0.1839, 0.6564, 0.3271, 0.6564, 0.3271, 0.4128, 0.3271, 0.6564, 0.4752, 0.6564, 0.3271, 0.4128, 0.4752, 0.6564, 0.6432, 0.6564, 0.3271, 0.4128, 0.6432, 0.6564, 0.4752, 0.6564, 0.4368, 0.7694, 0.4368, 0.7694, 0.6432, 0.8715, 0.6432, 0.6564, 0.4368, 0.8715, 0.6432, 0.8715, 0.4368, 0.7694, 0.6432, 0.8715, 0.4368, 0.8715, 0.4368, 0.9975, 0.217, 0.9975, 0.4368, 0.9975, 0.4368, 0.8715, 0.0009345, 0.996, 0.1694, 0.996, 0.1694, 0.8801, 0.1694, 0.8801, 0.0009345, 0.8801, 0.0009345, 0.996, 0.0009345, 0.8801, 0.1694, 0.8801, 0.1694, 0.7966, 0.1694, 0.7966, 0.0009345, 0.7966, 0.0009345, 0.8801, 0.0009345, 0.7966, 0.1694, 0.7966, 0.1694, 0.7094, 0.1694, 0.7094, 0.0009345, 0.7094, 0.0009345, 0.7966, 0.0009345, 0.7094, 0.1694, 0.7094, 0.1694, 0.6256, 0.1694, 0.6256, 0.0009345, 0.6256, 0.0009345, 0.7094, 0.0009345, 0.6256, 0.1694, 0.6256, 0.1694, 0.5361, 0.1694, 0.5361, 0.0009345, 0.5361, 0.0009345, 0.6256, 0.0009345, 0.5361, 0.1694, 0.5361, 0.1706, 0.4096, 0.1694, 0.5361, 0.3553, 0.5361, 0.1706, 0.4096, 0.3553, 0.5361, 0.1694, 0.5361, 0.1694, 0.6256, 0.1694, 0.6256, 0.3553, 0.6256, 0.3553, 0.5361, 0.3553, 0.6256, 0.1694, 0.6256, 0.1694, 0.7094, 0.1694, 0.7094, 0.3553, 0.7094, 0.3553, 0.6256, 0.3553, 0.7094, 0.1694, 0.7094, 0.1694, 0.7966, 0.1694, 0.7966, 0.3553, 0.7966, 0.3553, 0.7094, 0.3553, 0.7966, 0.1694, 0.7966, 0.1694, 0.8801, 0.1694, 0.8801, 0.3553, 0.8801, 0.3553, 0.7966, 0.3553, 0.8801, 0.1694, 0.8801, 0.1694, 0.996, 0.1694, 0.996, 0.3553, 0.996, 0.3553, 0.8801, 0.5432, 0.9971, 0.7096, 0.9971, 0.7096, 0.9102, 0.7096, 0.9102, 0.5432, 0.9102, 0.5432, 0.9971, 0.5432, 0.9102, 0.7096, 0.9102, 0.7096, 0.8208, 0.7096, 0.8208, 0.5432, 0.8208, 0.5432, 0.9102, 0.5432, 0.8208, 0.7096, 0.8208, 0.7096, 0.7626, 0.7096, 0.7626, 0.5432, 0.7626, 0.5432, 0.8208, 0.5432, 0.7626, 0.7096, 0.7626, 0.7096, 0.6362, 0.7096, 0.6362, 0.5432, 0.6362, 0.5432, 0.7626, 0.7096, 0.5637, 0.5432, 0.6362, 0.7096, 0.6362, 0.3769, 0.9971, 0.5432, 0.9971, 0.5432, 0.9102, 0.5432, 0.9102, 0.3769, 0.9102, 0.3769, 0.9971, 0.3769, 0.9102, 0.5432, 0.9102, 0.5432, 0.8208, 0.5432, 0.8208, 0.3769, 0.8208, 0.3769, 0.9102, 0.3769, 0.8208, 0.5432, 0.8208, 0.5432, 0.7626, 0.5432, 0.7626, 0.3769, 0.7626, 0.3769, 0.8208, 0.3769, 0.7626, 0.5432, 0.7626, 0.5432, 0.6362, 0.5432, 0.6362, 0.3769, 0.6362, 0.3769, 0.7626, 0.5432, 0.6362, 0.3769, 0.5637, 0.3769, 0.6362, 0.2106, 0.9971, 0.3769, 0.9971, 0.3769, 0.9102, 0.3769, 0.9102, 0.2106, 0.9102, 0.2106, 0.9971, 0.2106, 0.9102, 0.3769, 0.9102, 0.3769, 0.8208, 0.3769, 0.8208, 0.2106, 0.8208, 0.2106, 0.9102, 0.2106, 0.8208, 0.3769, 0.8208, 0.3769, 0.7626, 0.3769, 0.7626, 0.2106, 0.7626, 0.2106, 0.8208, 0.2106, 0.7626, 0.3769, 0.7626, 0.3769, 0.6362, 0.3769, 0.6362, 0.2106, 0.6362, 0.2106, 0.7626, 0.3769, 0.6362, 0.3769, 0.5637, 0.2106, 0.6362, 0.5719, 0.8149, 0.4546, 0.8149, 0.4546, 0.7761, 0.5719, 0.8149, 0.5719, 0.8444, 0.4546, 0.8149, 0.6891, 0.8149, 0.5719, 0.8444, 0.5719, 0.8149, 0.6891, 0.8149, 0.5719, 0.8149, 0.5719, 0.7761, 0.4546, 0.7761, 0.5719, 0.7761, 0.5719, 0.8149, 0.5719, 0.7761, 0.4546, 0.7761, 0.4546, 0.7232, 0.8064, 0.8444, 0.6891, 0.8149, 0.8064, 0.8149, 0.8064, 0.8149, 0.6891, 0.8149, 0.6891, 0.7761, 0.5719, 0.7761, 0.6891, 0.7761, 0.6891, 0.8149, 0.6891, 0.7761, 0.5719, 0.7761, 0.5719, 0.7232, 0.4546, 0.7232, 0.5719, 0.7232, 0.5719, 0.7761, 0.5719, 0.7232, 0.4546, 0.7232, 0.4546, 0.6651, 0.6891, 0.7761, 0.8064, 0.7761, 0.8064, 0.8149, 0.8064, 0.7761, 0.6891, 0.7761, 0.6891, 0.7232, 0.5719, 0.7232, 0.6891, 0.7232, 0.6891, 0.7761, 0.6891, 0.7232, 0.5719, 0.7232, 0.5719, 0.6651, 0.4546, 0.6651, 0.5719, 0.6651, 0.5719, 0.7232, 0.5719, 0.6651, 0.4546, 0.6651, 0.4546, 0.6012, 0.6891, 0.6651, 0.8064, 0.6651, 0.8064, 0.7232, 0.8064, 0.6651, 0.6891, 0.6651, 0.6891, 0.6012, 0.6891, 0.6012, 0.8064, 0.6012, 0.8064, 0.6651, 0.8064, 0.6012, 0.6891, 0.6012, 0.6893, 0.5235, 0.6893, 0.5235, 0.8063, 0.5233, 0.8064, 0.6012, 0.5719, 0.5225, 0.6893, 0.5235, 0.6891, 0.6012, 0.6891, 0.6012, 0.5719, 0.6012, 0.5719, 0.5225, 0.5719, 0.6012, 0.6891, 0.6012, 0.6891, 0.6651, 0.4546, 0.5225, 0.5719, 0.5225, 0.5719, 0.6012, 0.5719, 0.6012, 0.4546, 0.6012, 0.4546, 0.5225, 0.4546, 0.6012, 0.5719, 0.6012, 0.5719, 0.6651, 0.6891, 0.6651, 0.5719, 0.6651, 0.5719, 0.6012, 0.5719, 0.6651, 0.6891, 0.6651, 0.6891, 0.7232, 0.8064, 0.7232, 0.6891, 0.7232, 0.6891, 0.6651, 0.6891, 0.7232, 0.8064, 0.7232, 0.8064, 0.7761, 0.3857, 0.5347, 0.5721, 0.5347, 0.5721, 0.4236, 0.5721, 0.5347, 0.3857, 0.5347, 0.3857, 0.6298, 0.3857, 0.6298, 0.5721, 0.6298, 0.5721, 0.5347, 0.5721, 0.6298, 0.3857, 0.6298, 0.3857, 0.7264, 0.3857, 0.7264, 0.5721, 0.7264, 0.5721, 0.6298, 0.5721, 0.7264, 0.3857, 0.7264, 0.3857, 0.8033, 0.3857, 0.8033, 0.5721, 0.8033, 0.5721, 0.7264, 0.5721, 0.8033, 0.3857, 0.8033, 0.3857, 0.8887, 0.3857, 0.8887, 0.5721, 0.8887, 0.5721, 0.8033, 0.1992, 0.8887, 0.3857, 0.8887, 0.3857, 0.8033, 0.3857, 0.8033, 0.1992, 0.8033, 0.1992, 0.8887, 0.1992, 0.8033, 0.3857, 0.8033, 0.3857, 0.7264, 0.3857, 0.7264, 0.1992, 0.7264, 0.1992, 0.8033, 0.1992, 0.7264, 0.3857, 0.7264, 0.3857, 0.6298, 0.3857, 0.6298, 0.1992, 0.6298, 0.1992, 0.7264, 0.1992, 0.6298, 0.3857, 0.6298, 0.3857, 0.5347, 0.01281, 0.8887, 0.1992, 0.8887, 0.1992, 0.8033, 0.1992, 0.8033, 0.01281, 0.8033, 0.01281, 0.8887, 0.01281, 0.8033, 0.1992, 0.8033, 0.1992, 0.7264, 0.1992, 0.7264, 0.01281, 0.7264, 0.01281, 0.8033, 0.01281, 0.7264, 0.1992, 0.7264, 0.1992, 0.6298, 0.1992, 0.5347, 0.01281, 0.5347, 0.01281, 0.6298, 0.01281, 0.5347, 0.1992, 0.5347, 0.1992, 0.4236, 0.1992, 0.5347, 0.3857, 0.5347, 0.1992, 0.4236, 0.3857, 0.5347, 0.1992, 0.5347, 0.1992, 0.6298, 0.01281, 0.6298, 0.1992, 0.6298, 0.1992, 0.5347, 0.1992, 0.6298, 0.01281, 0.6298, 0.01281, 0.7264, 1.338, 0.318, 0.9986, 0.2127, 0.9986, 0.318, 1.338, 0.318, 0.9986, 0.318, 0.9986, 0.5019, 1.678, 0.2127, 1.338, 0.318, 1.678, 0.318, 1.678, 0.318, 1.338, 0.318, 1.338, 0.5019, 1.338, 0.5019, 1.678, 0.5019, 1.678, 0.318, 1.678, 0.5019, 1.338, 0.5019, 1.338, 0.5866, 1.338, 0.5866, 1.678, 0.5866, 1.678, 0.5019, 1.678, 0.5866, 1.338, 0.5866, 1.338, 0.7166, 1.338, 0.7166, 1.678, 0.7166, 1.678, 0.5866, 1.678, 0.7166, 1.338, 0.7166, 1.338, 0.8429, 1.338, 0.8429, 1.678, 0.8429, 1.678, 0.7166, 0.9986, 0.8429, 1.338, 0.8429, 1.338, 0.7166, 1.338, 0.7166, 0.9986, 0.7166, 0.9986, 0.8429, 0.9986, 0.7166, 1.338, 0.7166, 1.338, 0.5866, 1.338, 0.5866, 0.9986, 0.5866, 0.9986, 0.7166, 0.9986, 0.5866, 1.338, 0.5866, 1.338, 0.5019, 1.338, 0.5019, 0.9986, 0.5019, 0.9986, 0.5866, 0.9986, 0.5019, 1.338, 0.5019, 1.338, 0.318, 0.6591, 0.8429, 0.9986, 0.8429, 0.9986, 0.7166, 0.9986, 0.7166, 0.6591, 0.7166, 0.6591, 0.8429, 0.6591, 0.7166, 0.9986, 0.7166, 0.9986, 0.5866, 0.9986, 0.5866, 0.6591, 0.5866, 0.6591, 0.7166, 0.6591, 0.5866, 0.9986, 0.5866, 0.9986, 0.5019, 0.9986, 0.5019, 0.6591, 0.5019, 0.6591, 0.5866, 0.6591, 0.5019, 0.9986, 0.5019, 0.9986, 0.318, 0.9986, 0.318, 0.6591, 0.318, 0.6591, 0.5019, 0.9986, 0.318, 0.9986, 0.2127, 0.6591, 0.318, 0.2666, 0.5043, 0.008077, 0.5043, 0.008077, 0.5265, 0.2666, 0.5043, 0.2666, 0.463, 0.008077, 0.5043, 0.5252, 0.5043, 0.2666, 0.463, 0.2666, 0.5043, 0.5252, 0.5043, 0.2666, 0.5043, 0.2666, 0.5265, 0.008077, 0.5265, 0.2666, 0.5265, 0.2666, 0.5043, 0.2666, 0.5265, 0.008077, 0.5265, 0.008077, 0.7156, 0.7837, 0.463, 0.5252, 0.5043, 0.7837, 0.5043, 0.7837, 0.5043, 0.5252, 0.5043, 0.5252, 0.5265, 0.2666, 0.5265, 0.5252, 0.5265, 0.5252, 0.5043, 0.5252, 0.5265, 0.2666, 0.5265, 0.2666, 0.7156, 0.008077, 0.7156, 0.2666, 0.7156, 0.2666, 0.5265, 0.2666, 0.7156, 0.008077, 0.7156, 0.008077, 0.7892, 0.5252, 0.5265, 0.7837, 0.5265, 0.7837, 0.5043, 0.7837, 0.5265, 0.5252, 0.5265, 0.5252, 0.7156, 0.2666, 0.7156, 0.5252, 0.7156, 0.5252, 0.5265, 0.5252, 0.7156, 0.2666, 0.7156, 0.2666, 0.7892, 0.008077, 0.7892, 0.2666, 0.7892, 0.2666, 0.7156, 0.2666, 0.7892, 0.008077, 0.7892, 0.008077, 0.8686, 0.5252, 0.7156, 0.7837, 0.7156, 0.7837, 0.5265, 0.7837, 0.7156, 0.5252, 0.7156, 0.5252, 0.7892, 0.2666, 0.7892, 0.5252, 0.7892, 0.5252, 0.7156, 0.5252, 0.7892, 0.2666, 0.7892, 0.2666, 0.8686, 0.008077, 0.8686, 0.2666, 0.8686, 0.2666, 0.7892, 0.2666, 0.8686, 0.008077, 0.8686, 0.008077, 0.9497, 0.008077, 1.02, -0.24, 0.9726, 0.008077, 1.02, -0.24, 0.9726, 0.008077, 1.02, 0.008077, 1.02, 0.5252, 0.8686, 0.7837, 0.8686, 0.7837, 0.7892, 0.7837, 0.8686, 0.5252, 0.8686, 0.5252, 0.9497, 0.5252, 0.9497, 0.7837, 0.9497, 0.7837, 0.8686, 0.7027, 1.02, 0.7837, 0.9497, 0.5252, 0.9497, 0.7837, 0.9497, 0.7027, 1.02, 0.7837, 1.02, 0.3959, 1.02, 0.7027, 1.02, 0.5252, 0.9497, 0.3959, 1.02, 0.5252, 0.9497, 0.2666, 0.9497, 0.2666, 0.9497, 0.5252, 0.9497, 0.5252, 0.8686, 0.3959, 1.02, 0.2666, 0.9497, 0.2666, 1.02, 0.008077, 0.9497, 0.008077, 1.02, 0.2666, 1.02, 0.2666, 1.02, 0.2666, 0.9497, 0.008077, 0.9497, 0.008077, 0.9497, 0.2666, 0.9497, 0.2666, 0.8686, 0.5252, 0.8686, 0.2666, 0.8686, 0.2666, 0.9497, 0.2666, 0.8686, 0.5252, 0.8686, 0.5252, 0.7892, 0.7837, 0.7892, 0.5252, 0.7892, 0.5252, 0.8686, 0.5252, 0.7892, 0.7837, 0.7892, 0.7837, 0.7156, 0.6464, 0.9895, 0.8051, 0.9505, -0.00405, 0.8674, 0.6464, 0.9895, -0.00405, 0.8674, -0.05062, 0.9895, -0.05062, 0.9895, -0.00405, 0.8674, -0.3749, 0.9621, -0.9936, 0.8674, -0.9936, 0.9597, -0.8267, 0.9895, -0.9936, 0.8674, -0.8267, 0.9895, -0.4783, 0.9895, -0.9936, 0.8674, -0.4783, 0.9895, -0.3749, 0.9621, -0.9936, 0.8674, -0.3749, 0.9621, -0.3398, 0.8674, -0.3398, 0.8674, -0.3749, 0.9621, -0.00405, 0.8674, -0.3398, 0.8674, -0.00405, 0.8674, -0.00405, 0.7411, -0.9936, 0.7411, -0.9936, 0.8674, -0.3398, 0.8674, -0.3398, 0.8674, -0.4743, 0.7411, -0.9936, 0.7411, -0.9936, 0.4753, -0.9936, 0.7411, -0.4743, 0.7411, -0.4743, 0.7411, -0.4743, 0.4754, -0.9936, 0.4753, -0.9936, 0.2762, -0.9936, 0.4753, -0.4743, 0.4754, -0.4743, 0.4754, -0.4743, 0.2766, -0.9936, 0.2762, -0.9936, 0.1382, -0.9936, 0.2762, -0.4743, 0.2766, -0.4743, 0.2766, -0.4743, 0.1384, -0.9936, 0.1382, -0.9936, 0.000232, -0.9936, 0.1382, -0.4743, 0.1384, -0.4743, 0.1384, -0.4743, 0.000232, -0.9936, 0.000232, -0.00405, 0.7411, -0.4743, 0.7411, -0.3398, 0.8674, -0.4743, 0.4754, -0.4743, 0.7411, -0.00405, 0.7411, -0.00405, 0.000232, -0.4743, 0.000232, -0.4743, 0.1384, -0.4743, 0.1384, -0.00405, 0.1385, -0.00405, 0.000232, -0.00405, 0.1385, -0.4743, 0.1384, -0.4743, 0.2766, -0.4743, 0.2766, -0.00405, 0.2769, -0.00405, 0.1385, -0.00405, 0.2769, -0.4743, 0.2766, -0.4743, 0.4754, -0.4743, 0.4754, -0.00405, 0.4754, -0.00405, 0.2769, -0.00405, 0.7411, -0.00405, 0.4754, -0.4743, 0.4754, -0.00405, 0.4754, -0.00405, 0.7411, 0.5064, 0.7411, 0.5064, 0.7411, -0.00405, 0.7411, -0.00405, 0.8674, -0.00405, 0.8674, 0.5064, 0.8674, 0.5064, 0.7411, -0.00405, 0.8674, 0.8051, 0.9505, 0.5064, 0.8674, 0.5064, 0.2767, -0.00405, 0.2769, -0.00405, 0.4754, -0.00405, 0.1385, -0.00405, 0.2769, 0.5064, 0.2767, 0.5064, 0.2767, 0.5064, 0.1385, -0.00405, 0.1385, -0.00405, 0.000232, -0.00405, 0.1385, 0.5064, 0.1385, 0.5064, 0.1385, 0.5064, 0.000232, -0.00405, 0.000232, -0.00405, 0.4754, 0.5064, 0.4754, 0.5064, 0.2767, 0.5064, 0.7411, 0.5064, 0.4754, -0.00405, 0.4754, 1.008, 0.000232, 0.5064, 0.000232, 0.5064, 0.1385, 0.5064, 0.1385, 1.008, 0.1383, 1.008, 0.000232, 1.008, 0.1383, 0.5064, 0.1385, 0.5064, 0.2767, 0.5064, 0.2767, 1.008, 0.2763, 1.008, 0.1383, 1.008, 0.2763, 0.5064, 0.2767, 0.5064, 0.4754, 0.5064, 0.4754, 1.008, 0.4753, 1.008, 0.2763, 1.008, 0.4753, 0.5064, 0.4754, 0.5064, 0.7411, 0.5064, 0.7411, 1.008, 0.7411, 1.008, 0.4753, 1.008, 0.7411, 0.5064, 0.7411, 0.5064, 0.8674, 0.5064, 0.8674, 1.008, 0.8674, 1.008, 0.7411, 0.5064, 0.8674, 0.8051, 0.9505, 1.008, 0.8674, -0.4743, 0.7411, -0.9936, 0.7411, -0.9936, 0.8616, -0.9936, 0.7411, -0.4743, 0.7411, -0.4743, 0.4752, -0.00405, 0.4751, -0.4743, 0.4752, -0.4743, 0.7411, 0.03225, 0.9895, 0.2201, 0.8674, -0.2309, 0.9685, 0.6744, 0.9895, 0.2201, 0.8674, 0.03225, 0.9895, 0.2201, 0.8674, 0.6744, 0.9895, 0.5064, 0.8674, 0.6744, 0.9895, 0.8455, 0.9551, 0.5064, 0.8674, -0.766, 0.9895, -0.9936, 0.8616, -0.9936, 0.9542, -0.9936, 0.8616, -0.1988, 0.8674, -0.4743, 0.7411, -0.3524, 0.9895, -0.9936, 0.8616, -0.766, 0.9895, -0.3524, 0.9895, -0.2309, 0.9685, -0.9936, 0.8616, -0.9936, 0.8616, -0.2309, 0.9685, -0.1988, 0.8674, -0.1988, 0.8674, -0.2309, 0.9685, 0.2201, 0.8674, -0.4743, 0.7411, -0.1988, 0.8674, 0.2201, 0.8674, 0.2201, 0.8674, -0.00405, 0.7411, -0.4743, 0.7411, -0.4743, 0.7411, -0.00405, 0.7411, -0.00405, 0.4751, -0.00405, 0.4751, -0.00405, 0.7411, 0.5064, 0.7411, 0.5064, 0.7411, 0.5064, 0.4752, -0.00405, 0.4751, 0.5064, 0.4752, 0.5064, 0.7411, 1.008, 0.7411, 0.5064, 0.8674, 0.8455, 0.9551, 1.008, 0.8674, 0.5064, 0.7411, 0.5064, 0.8674, 1.008, 0.8674, 0.2201, 0.8674, 0.5064, 0.8674, 0.5064, 0.7411, 0.5064, 0.7411, -0.00405, 0.7411, 0.2201, 0.8674, 1.008, 0.8674, 1.008, 0.7411, 0.5064, 0.7411, 1.008, 0.7411, 1.008, 0.4753, 0.5064, 0.4752, 0.5064, 0.2758, 0.5064, 0.4752, 1.008, 0.4753, -0.00405, 0.4751, 0.5064, 0.4752, 0.5064, 0.2758, 0.5064, 0.2758, -0.00405, 0.2757, -0.00405, 0.4751, -0.4743, 0.4752, -0.00405, 0.4751, -0.00405, 0.2757, 1.008, 0.4753, 1.008, 0.2762, 0.5064, 0.2758, 1.008, 0.2762, 1.008, 0.1382, 0.5064, 0.138, 0.5064, 0.138, 0.5064, 0.2758, 1.008, 0.2762, 0.5064, 0.2758, 0.5064, 0.138, -0.00405, 0.138, -0.00405, 0.138, -0.00405, 0.2757, 0.5064, 0.2758, -0.4743, 0.2759, -0.00405, 0.2757, -0.00405, 0.138, -0.00405, 0.2757, -0.4743, 0.2759, -0.4743, 0.4752, -0.9936, 0.4753, -0.4743, 0.4752, -0.4743, 0.2759, -0.4743, 0.4752, -0.9936, 0.4753, -0.9936, 0.7411, -0.00405, 0.000232, -0.4743, 0.000232, -0.4743, 0.1381, -0.4743, 0.1381, -0.4743, 0.000232, -0.9936, 0.000232, -0.9936, 0.000232, -0.9936, 0.1383, -0.4743, 0.1381, -0.4743, 0.2759, -0.9936, 0.2763, -0.9936, 0.4753, 0.5064, 0.138, 1.008, 0.1382, 1.008, 0.000232, -0.9936, 0.1383, -0.9936, 0.2763, -0.4743, 0.2759, -0.4743, 0.2759, -0.4743, 0.1381, -0.9936, 0.1383, -0.00405, 0.138, -0.4743, 0.1381, -0.4743, 0.2759, -0.4743, 0.1381, -0.00405, 0.138, -0.00405, 0.000232, -0.00405, 0.000232, -0.00405, 0.138, 0.5064, 0.138, 0.5064, 0.138, 0.5064, 0.000232, -0.00405, 0.000232, 1.008, 0.000232, 0.5064, 0.000232, 0.5064, 0.138, 0.3684, 0.8178, 0.4873, 0.8178, 0.4873, 0.734, 0.4873, 0.734, 0.3684, 0.734, 0.3684, 0.8178, 0.3684, 0.734, 0.4873, 0.734, 0.4873, 0.6696, 0.4873, 0.6696, 0.3684, 0.6696, 0.3684, 0.734, 0.3684, 0.6696, 0.4873, 0.6696, 0.4873, 0.5669, 0.4873, 0.5669, 0.3684, 0.5669, 0.3684, 0.6696, 0.3684, 0.5669, 0.4873, 0.5669, 0.4873, 0.492, 0.4873, 0.492, 0.3684, 0.492, 0.3684, 0.5669, 0.3684, 0.492, 0.4873, 0.492, 0.4873, 0.4316, 0.4873, 0.4316, 0.3684, 0.4316, 0.3684, 0.492, 0.4873, 0.8178, 0.6062, 0.8178, 0.6062, 0.734, 0.6062, 0.734, 0.4873, 0.734, 0.4873, 0.8178, 0.4873, 0.734, 0.6062, 0.734, 0.6062, 0.6696, 0.6062, 0.6696, 0.4873, 0.6696, 0.4873, 0.734, 0.4873, 0.6696, 0.6062, 0.6696, 0.6062, 0.5669, 0.6062, 0.5669, 0.4873, 0.5669, 0.4873, 0.6696, 0.4873, 0.5669, 0.6062, 0.5669, 0.6062, 0.492, 0.6062, 0.492, 0.4873, 0.492, 0.4873, 0.5669, 0.4873, 0.492, 0.6062, 0.492, 0.6062, 0.4316, 0.6062, 0.4316, 0.4873, 0.4316, 0.4873, 0.492, 0.6062, 0.4316, 0.4873, 0.3878, 0.4873, 0.4316, 0.4873, 0.4316, 0.4873, 0.3878, 0.3684, 0.4316, 0.7251, 0.3878, 0.6062, 0.4316, 0.7251, 0.4316, 0.7251, 0.4316, 0.6062, 0.4316, 0.6062, 0.492, 0.6062, 0.492, 0.7251, 0.492, 0.7251, 0.4316, 0.7251, 0.492, 0.6062, 0.492, 0.6062, 0.5669, 0.6062, 0.5669, 0.7251, 0.5669, 0.7251, 0.492, 0.7251, 0.5669, 0.6062, 0.5669, 0.6062, 0.6696, 0.6062, 0.6696, 0.7251, 0.6696, 0.7251, 0.5669, 0.7251, 0.6696, 0.6062, 0.6696, 0.6062, 0.734, 0.6062, 0.734, 0.7251, 0.734, 0.7251, 0.6696, 0.7251, 0.734, 0.6062, 0.734, 0.6062, 0.8178, 0.6062, 0.8178, 0.7251, 0.8178, 0.7251, 0.734, 0.6292, 0.6543, 0.781, 0.6543, 0.781, 0.5476, 0.781, 0.6543, 0.6292, 0.6543, 0.6292, 0.7456, 0.6292, 0.7456, 0.781, 0.7456, 0.781, 0.6543, 0.781, 0.7456, 0.6292, 0.7456, 0.6292, 0.8384, 0.6292, 0.8384, 0.781, 0.8384, 0.781, 0.7456, 0.781, 0.8384, 0.6292, 0.8384, 0.6292, 0.9122, 0.6292, 0.9122, 0.781, 0.9122, 0.781, 0.8384, 0.781, 0.9122, 0.6292, 0.9122, 0.6292, 0.9943, 0.6292, 0.9943, 0.781, 0.9943, 0.781, 0.9122, 0.4775, 0.9943, 0.6292, 0.9943, 0.6292, 0.9122, 0.6292, 0.9122, 0.4775, 0.9122, 0.4775, 0.9943, 0.4775, 0.9122, 0.6292, 0.9122, 0.6292, 0.8384, 0.6292, 0.8384, 0.4775, 0.8384, 0.4775, 0.9122, 0.4775, 0.8384, 0.6292, 0.8384, 0.6292, 0.7456, 0.6292, 0.7456, 0.4775, 0.7456, 0.4775, 0.8384, 0.4775, 0.7456, 0.6292, 0.7456, 0.6292, 0.6543, 0.6292, 0.6543, 0.4775, 0.6543, 0.4775, 0.7456, 0.4775, 0.6543, 0.6292, 0.6543, 0.4775, 0.5476, 0.3257, 0.6543, 0.4775, 0.6543, 0.4775, 0.5476, 0.3257, 0.9943, 0.4775, 0.9943, 0.4775, 0.9122, 0.4775, 0.9122, 0.3257, 0.9122, 0.3257, 0.9943, 0.3257, 0.9122, 0.4775, 0.9122, 0.4775, 0.8384, 0.4775, 0.8384, 0.3257, 0.8384, 0.3257, 0.9122, 0.3257, 0.8384, 0.4775, 0.8384, 0.4775, 0.7456, 0.4775, 0.7456, 0.3257, 0.7456, 0.3257, 0.8384, 0.3257, 0.7456, 0.4775, 0.7456, 0.4775, 0.6543, 0.4775, 0.6543, 0.3257, 0.6543, 0.3257, 0.7456])
me_body_mesh_002.use_remesh_preserve_volume = False
me_body_mesh_002.use_remesh_preserve_attributes = False
me_body_mesh_002.use_mirror_vertex_groups = False
me_body_mesh_002.update()
arm_bootybaytree01_armature = bpy.data.armatures.new('bootybayTree01_Armature')  # bones are not reproduced

# ---- objects
ob_bootybaytree01 = bpy.data.objects.new('bootybayTree01', arm_bootybaytree01_armature)
ob_body_002 = bpy.data.objects.new('Body.002', me_body_mesh_004)
ob_body_001 = bpy.data.objects.new('Body.001', me_body_mesh_003)
ob_body = bpy.data.objects.new('Body', me_body_mesh_002)
ob_camera = bpy.data.objects.new('Camera', cam_camera)

# ---- transforms, parenting, visibility, modifiers, constraints
ob_bootybaytree01.location = (0.0, 0.0, 0.0)
ob_bootybaytree01.lineart.crease_threshold = 0.0
ob_body_002.parent = ob_bootybaytree01
ob_body_002.location = (0.0, 0.0, 0.0)
ob_body_002.lineart.crease_threshold = 0.0
_m = ob_body_002.modifiers.new('Armature', 'ARMATURE')
_m.object = ob_bootybaytree01
ob_body_001.parent = ob_bootybaytree01
ob_body_001.location = (0.0, 0.0, 0.0)
ob_body_001.lineart.crease_threshold = 0.0
_m = ob_body_001.modifiers.new('Armature', 'ARMATURE')
_m.object = ob_bootybaytree01
ob_body.parent = ob_bootybaytree01
ob_body.location = (0.0, 0.0, 0.0)
ob_body.lineart.crease_threshold = 0.0
_m = ob_body.modifiers.new('Armature', 'ARMATURE')
_m.object = ob_bootybaytree01
ob_camera.location = (7.481, -6.508, 5.344)
ob_camera.rotation_euler = (1.109, 0.01082, 0.8149)
ob_camera.lock_rotations_4d = False
ob_camera.empty_display_type = 'ARROWS'
ob_camera.color = (0.0, 0.0, 0.0, 0.0)
ob_camera.display_type = 'WIRE'
ob_camera.lineart.crease_threshold = 0.0

# ---- collection membership
col_collection_1.objects.link(ob_bootybaytree01)
col_collection_1.objects.link(ob_body_002)
col_collection_1.objects.link(ob_body_001)
col_collection_1.objects.link(ob_body)
col_collection_1.objects.link(ob_camera)

# ---- scene / render settings (as saved in the file)
scene.camera = ob_camera
scene.frame_start = 1; scene.frame_end = 250; scene.frame_set(1)
scene.render.engine = 'BLENDER_EEVEE_NEXT'
scene.render.resolution_percentage = 50
scene.render.dither_intensity = 0.0
scene.cycles.use_denoising = False
scene.cycles.samples = 128
scene.cycles.sampling_pattern = 'TABULATED_SOBOL'
scene.cycles.light_sampling_threshold = 0.0
scene.cycles.use_adaptive_sampling = False
scene.cycles.use_light_tree = False
scene.cycles.blur_glossy = 0.0
scene.cycles.sample_clamp_indirect = 0.0
scene.view_settings.view_transform = 'Standard'
bpy.context.view_layer.update()

# ---- added for rendering (the .blend has no usable light): sun
light_auto_sun = bpy.data.lights.new('AutoSun', 'SUN')
light_auto_sun.energy = 3.0
light_auto_sun.angle = 0.0523599
ob_auto_sun = bpy.data.objects.new('AutoSun', light_auto_sun)
scene.collection.objects.link(ob_auto_sun)
ob_auto_sun.rotation_euler = (0.872665, 0.174533, 0.523599)
bpy.context.view_layer.update()
